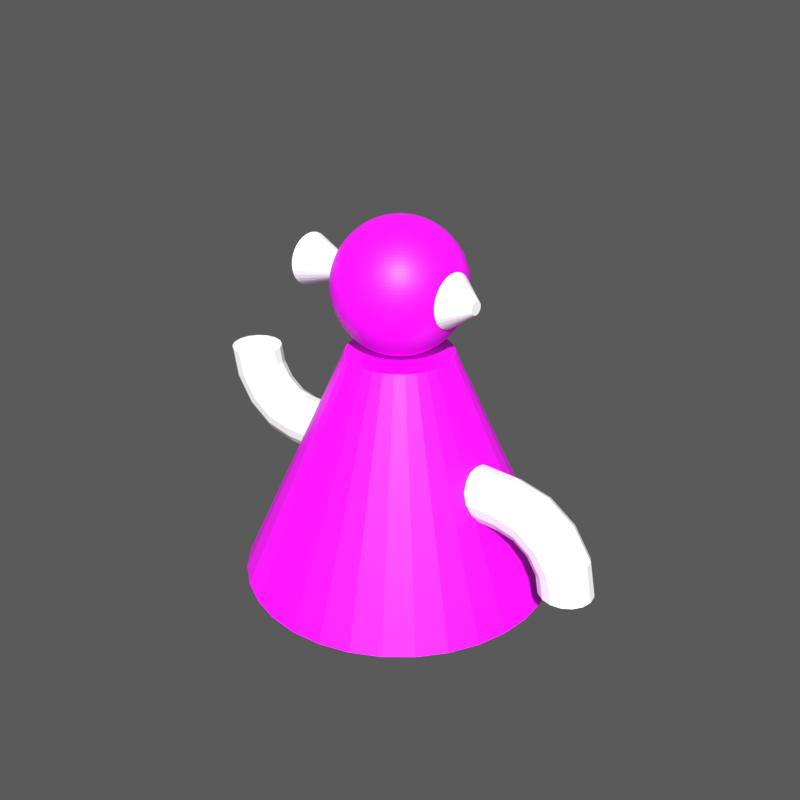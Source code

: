 # Source: makeQuaddle_2.blend  (saved by Blender 3.4.6; exported with 4.5.12 LTS)
import bpy
from mathutils import Matrix  # noqa: F401  (used for matrix-valued properties, if any)

bpy.ops.wm.read_factory_settings(use_empty=True)
scene = bpy.context.scene
scene.name = 'Scene'

# ---- collections
col_collection = bpy.data.collections.new('Collection'); scene.collection.children.link(col_collection)

# ---- images (referenced by path relative to the original .blend; pixels are not part of the script)
import os
ASSET_DIR = os.environ.get("B2B_ASSET_DIR", "")  # directory of the original .blend (textures are referenced by path, not embedded)
HERE = os.path.dirname(os.path.abspath(__file__))  # packed textures are extracted next to this script under _unpacked/

def load_image(name, relpath, width, height, colorspace="sRGB"):
    """Load a texture the original file referenced (path relative to the .blend, or extracted next to this script)."""
    p = next((c for c in (os.path.join(HERE, relpath), os.path.join(ASSET_DIR, relpath)) if relpath and os.path.exists(c)), "")
    if p:
        img = bpy.data.images.load(p, check_existing=True)
        img.name = name
    else:  # same state as the original file: an image datablock whose file is absent (Cycles renders it pink)
        img = bpy.data.images.new(name, width, height)
        img.source = "FILE"
        img.filepath = "//" + (relpath or name)
    img.colorspace_settings.name = colorspace
    return img
img_vertical_white_light_orange_png = load_image('vertical_white_light_orange.png', 'vertical_white_light_orange.png', 1024, 1024, 'Non-Color')
img_f__2__png = load_image('F (2).png', 'F (2).png', 1024, 1024, 'Non-Color')
img_test_bod6_bmc2_bcc12_bpt2_frc2_hea0_hmc0_hcc0_hpt0_elt3_ert_002 = load_image('test_BOD6_BMC2_BCC12_BPT2_FRC2_HEA0_HMC0_HCC0_HPT0_ELT3_ERT.002', 'test_BOD6_BMC2_BCC12_BPT2_FRC2_HEA0_HMC0_HCC0_HPT0_ELT3_ERT2_ELL2_ERL1_AP3_AAL1_AAR2_BEK0_Body_bakedtexture.png', 1024, 1024, 'sRGB')
img_solid_gray_png = load_image('solid_gray.png', 'solid_gray.png', 1024, 1024, 'Non-Color')
img_test_bod6_bmc2_bcc12_bpt2_frc2_hea0_hmc0_hcc0_hpt0_elt3_ert = load_image('test_BOD6_BMC2_BCC12_BPT2_FRC2_HEA0_HMC0_HCC0_HPT0_ELT3_ERT', 'test_BOD6_BMC2_BCC12_BPT2_FRC2_HEA0_HMC0_HCC0_HPT0_ELT3_ERT2_ELL2_ERL1_AP3_AAL1_AAR2_BEK0_Head_bakedtexture.png', 1024, 1024, 'sRGB')

# ---- materials (node trees are filled in below, after node groups)
mat_obj_material = bpy.data.materials.new('Obj_Material')
mat_material = bpy.data.materials.new('Material')

# ---- material node trees
mat_obj_material.use_nodes = True; mat_obj_material.node_tree.nodes.clear()
_N = mat_obj_material.node_tree.nodes; _L = mat_obj_material.node_tree.links
n0 = _N.new('ShaderNodeBsdfPrincipled'); n0.name = 'Principled BSDF'; n0.location = (10, 300)
n0.distribution = 'GGX'
n0.subsurface_method = 'RANDOM_WALK_SKIN'
n0.inputs[3].default_value = 1.45
n0.inputs[27].default_value = (0.0, 0.0, 0.0, 1.0)
n0.inputs[28].default_value = 1.0
n1 = _N.new('ShaderNodeOutputMaterial'); n1.name = 'Material Output'; n1.location = (300, 300)
n2 = _N.new('ShaderNodeMixRGB'); n2.name = 'Mix (Legacy)'; n2.location = (-250, 150)
n3 = _N.new('ShaderNodeTexImage'); n3.name = 'Image Texture'; n3.location = (-600, 300)
n3.image = img_vertical_white_light_orange_png
n4 = _N.new('ShaderNodeTexImage'); n4.name = 'Image Texture.001'; n4.location = (-600, 0)
n4.image = img_f__2__png
n5 = _N.new('ShaderNodeUVMap'); n5.name = 'UV Map'; n5.location = (-800, 300)
n5.uv_map = 'Frac_UVMap'
n6 = _N.new('ShaderNodeUVMap'); n6.name = 'UV Map.001'; n6.location = (-800, 0)
n6.uv_map = 'Frac_UVMap'
n7 = _N.new('ShaderNodeTexImage'); n7.name = 'Image Texture.002'; n7.location = (-300, 500)
n7.image = img_test_bod6_bmc2_bcc12_bpt2_frc2_hea0_hmc0_hcc0_hpt0_elt3_ert_002
n8 = _N.new('ShaderNodeUVMap'); n8.name = 'UV Map.002'; n8.location = (-600, 500)
_L.new(n0.outputs[0], n1.inputs[0])
_L.new(n3.outputs[0], n2.inputs[1])
_L.new(n4.outputs[0], n2.inputs[2])
_L.new(n4.outputs[1], n2.inputs[0])
_L.new(n5.outputs[0], n3.inputs[0])
_L.new(n6.outputs[0], n4.inputs[0])
_L.new(n7.outputs[0], n0.inputs[0])
_L.new(n7.outputs[1], n0.inputs[4])
_L.new(n8.outputs[0], n7.inputs[0])
n1.is_active_output = True
mat_material.use_nodes = True; mat_material.node_tree.nodes.clear()
_N = mat_material.node_tree.nodes; _L = mat_material.node_tree.links
n0 = _N.new('ShaderNodeBsdfPrincipled'); n0.name = 'Principled BSDF'; n0.location = (10, 300)
n0.distribution = 'GGX'
n0.subsurface_method = 'RANDOM_WALK_SKIN'
n0.inputs[3].default_value = 1.45
n0.inputs[27].default_value = (0.0, 0.0, 0.0, 1.0)
n0.inputs[28].default_value = 1.0
n1 = _N.new('ShaderNodeOutputMaterial'); n1.name = 'Material Output'; n1.location = (300, 300)
n2 = _N.new('ShaderNodeUVMap'); n2.name = 'UV Map 1'; n2.location = (0, 0)
n2.uv_map = 'UVMap'
n3 = _N.new('ShaderNodeTexImage'); n3.name = 'Image Texture'; n3.location = (0, 0)
n3.image = img_solid_gray_png
n4 = _N.new('ShaderNodeMapping'); n4.name = 'Mapping'; n4.location = (0, 0)
n5 = _N.new('ShaderNodeTexCoord'); n5.name = 'Texture Coordinate'; n5.location = (0, 0)
n6 = _N.new('ShaderNodeTexImage'); n6.name = 'Image Texture.001'; n6.location = (-300, 500)
n6.image = img_test_bod6_bmc2_bcc12_bpt2_frc2_hea0_hmc0_hcc0_hpt0_elt3_ert
n7 = _N.new('ShaderNodeUVMap'); n7.name = 'UV Map'; n7.location = (-600, 500)
_L.new(n0.outputs[0], n1.inputs[0])
_L.new(n4.outputs[0], n3.inputs[0])
_L.new(n5.outputs[2], n4.inputs[0])
_L.new(n6.outputs[0], n0.inputs[0])
_L.new(n6.outputs[1], n0.inputs[4])
_L.new(n7.outputs[0], n6.inputs[0])
n1.is_active_output = True

# ---- world
world_world = bpy.data.worlds.new('World'); scene.world = world_world
world_world.use_nodes = True; world_world.node_tree.nodes.clear()
_N = world_world.node_tree.nodes; _L = world_world.node_tree.links
n0 = _N.new('ShaderNodeOutputWorld'); n0.name = 'World Output'; n0.location = (300, 300)
n1 = _N.new('ShaderNodeBackground'); n1.name = 'Background'; n1.location = (10, 300)
n1.inputs[0].default_value = (0.05088, 0.05088, 0.05088, 1.0)
_L.new(n1.outputs[0], n0.inputs[0])
n0.is_active_output = True
world_world.color = (0.05088, 0.05088, 0.05088)
world_world.use_sun_shadow = False
world_world.sun_shadow_jitter_overblur = 0.0

# ---- meshes
me_cone = bpy.data.meshes.new('Cone')
me_cone.from_pydata([(0.0, 6.0, -4.5), (0.0, 2.0, 4.5), (1.171, 5.885, -4.5), (0.3902, 1.962, 4.5), (2.296, 5.543, -4.5), (0.7654, 1.848, 4.5), (3.333, 4.989, -4.5), (1.111, 1.663, 4.5), (4.243, 4.243, -4.5), (1.414, 1.414, 4.5), (4.989, 3.333, -4.5), (1.663, 1.111, 4.5), (5.543, 2.296, -4.5), (1.848, 0.7654, 4.5), (5.885, 1.171, -4.5), (1.962, 0.3902, 4.5), (6.0, 0.0, -4.5), (2.0, 0.0, 4.5), (5.885, -1.171, -4.5), (1.962, -0.3902, 4.5), (5.543, -2.296, -4.5), (1.848, -0.7654, 4.5), (4.989, -3.333, -4.5), (1.663, -1.111, 4.5), (4.243, -4.243, -4.5), (1.414, -1.414, 4.5), (3.333, -4.989, -4.5), (1.111, -1.663, 4.5), (2.296, -5.543, -4.5), (0.7654, -1.848, 4.5), (1.171, -5.885, -4.5), (0.3902, -1.962, 4.5), (0.0, -6.0, -4.5), (0.0, -2.0, 4.5), (-1.171, -5.885, -4.5), (-0.3902, -1.962, 4.5), (-2.296, -5.543, -4.5), (-0.7654, -1.848, 4.5), (-3.333, -4.989, -4.5), (-1.111, -1.663, 4.5), (-4.243, -4.243, -4.5), (-1.414, -1.414, 4.5), (-4.989, -3.333, -4.5), (-1.663, -1.111, 4.5), (-5.543, -2.296, -4.5), (-1.848, -0.7654, 4.5), (-5.885, -1.171, -4.5), (-1.962, -0.3902, 4.5), (-6.0, 0.0, -4.5), (-2.0, 0.0, 4.5), (-5.885, 1.171, -4.5), (-1.962, 0.3902, 4.5), (-5.543, 2.296, -4.5), (-1.848, 0.7654, 4.5), (-4.989, 3.333, -4.5), (-1.663, 1.111, 4.5), (-4.243, 4.243, -4.5), (-1.414, 1.414, 4.5), (-3.333, 4.989, -4.5), (-1.111, 1.663, 4.5), (-2.296, 5.543, -4.5), (-0.7654, 1.848, 4.5), (-1.171, 5.885, -4.5), (-0.3902, 1.962, 4.5)], [], [(0, 1, 3, 2), (2, 3, 5, 4), (4, 5, 7, 6), (6, 7, 9, 8), (8, 9, 11, 10), (10, 11, 13, 12), (12, 13, 15, 14), (14, 15, 17, 16), (16, 17, 19, 18), (18, 19, 21, 20), (20, 21, 23, 22), (22, 23, 25, 24), (24, 25, 27, 26), (26, 27, 29, 28), (28, 29, 31, 30), (30, 31, 33, 32), (32, 33, 35, 34), (34, 35, 37, 36), (36, 37, 39, 38), (38, 39, 41, 40), (40, 41, 43, 42), (42, 43, 45, 44), (44, 45, 47, 46), (46, 47, 49, 48), (48, 49, 51, 50), (50, 51, 53, 52), (52, 53, 55, 54), (54, 55, 57, 56), (56, 57, 59, 58), (58, 59, 61, 60), (3, 1, 63, 61, 59, 57, 55, 53, 51, 49, 47, 45, 43, 41, 39, 37, 35, 33, 31, 29, 27, 25, 23, 21, 19, 17, 15, 13, 11, 9, 7, 5), (60, 61, 63, 62), (62, 63, 1, 0), (0, 2, 4, 6, 8, 10, 12, 14, 16, 18, 20, 22, 24, 26, 28, 30, 32, 34, 36, 38, 40, 42, 44, 46, 48, 50, 52, 54, 56, 58, 60, 62)])
_uv = me_cone.uv_layers.new(name='UVMap')
_uv.uv.foreach_set('vector', [1.0, 0.5, 1.0, 1.0, 0.9688, 1.0, 0.9688, 0.5, 0.9688, 0.5, 0.9688, 1.0, 0.9375, 1.0, 0.9375, 0.5, 0.9375, 0.5, 0.9375, 1.0, 0.9062, 1.0, 0.9062, 0.5, 0.9062, 0.5, 0.9062, 1.0, 0.875, 1.0, 0.875, 0.5, 0.875, 0.5, 0.875, 1.0, 0.8438, 1.0, 0.8438, 0.5, 0.8438, 0.5, 0.8438, 1.0, 0.8125, 1.0, 0.8125, 0.5, 0.8125, 0.5, 0.8125, 1.0, 0.7812, 1.0, 0.7812, 0.5, 0.7812, 0.5, 0.7812, 1.0, 0.75, 1.0, 0.75, 0.5, 0.75, 0.5, 0.75, 1.0, 0.7188, 1.0, 0.7188, 0.5, 0.7188, 0.5, 0.7188, 1.0, 0.6875, 1.0, 0.6875, 0.5, 0.6875, 0.5, 0.6875, 1.0, 0.6562, 1.0, 0.6562, 0.5, 0.6562, 0.5, 0.6562, 1.0, 0.625, 1.0, 0.625, 0.5, 0.625, 0.5, 0.625, 1.0, 0.5938, 1.0, 0.5938, 0.5, 0.5938, 0.5, 0.5938, 1.0, 0.5625, 1.0, 0.5625, 0.5, 0.5625, 0.5, 0.5625, 1.0, 0.5312, 1.0, 0.5312, 0.5, 0.5312, 0.5, 0.5312, 1.0, 0.5, 1.0, 0.5, 0.5, 0.5, 0.5, 0.5, 1.0, 0.4688, 1.0, 0.4688, 0.5, 0.4688, 0.5, 0.4688, 1.0, 0.4375, 1.0, 0.4375, 0.5, 0.4375, 0.5, 0.4375, 1.0, 0.4062, 1.0, 0.4062, 0.5, 0.4062, 0.5, 0.4062, 1.0, 0.375, 1.0, 0.375, 0.5, 0.375, 0.5, 0.375, 1.0, 0.3438, 1.0, 0.3438, 0.5, 0.3438, 0.5, 0.3438, 1.0, 0.3125, 1.0, 0.3125, 0.5, 0.3125, 0.5, 0.3125, 1.0, 0.2812, 1.0, 0.2812, 0.5, 0.2812, 0.5, 0.2812, 1.0, 0.25, 1.0, 0.25, 0.5, 0.25, 0.5, 0.25, 1.0, 0.2188, 1.0, 0.2188, 0.5, 0.2188, 0.5, 0.2188, 1.0, 0.1875, 1.0, 0.1875, 0.5, 0.1875, 0.5, 0.1875, 1.0, 0.1562, 1.0, 0.1562, 0.5, 0.1562, 0.5, 0.1562, 1.0, 0.125, 1.0, 0.125, 0.5, 0.125, 0.5, 0.125, 1.0, 0.09375, 1.0, 0.09375, 0.5, 0.09375, 0.5, 0.09375, 1.0, 0.0625, 1.0, 0.0625, 0.5, 0.2968, 0.4854, 0.25, 0.49, 0.2032, 0.4854, 0.1582, 0.4717, 0.1167, 0.4496, 0.08029, 0.4197, 0.05045, 0.3833, 0.02827, 0.3418, 0.01461, 0.2968, 0.01, 0.25, 0.01461, 0.2032, 0.02827, 0.1582, 0.05045, 0.1167, 0.08029, 0.08029, 0.1167, 0.05045, 0.1582, 0.02827, 0.2032, 0.01461, 0.25, 0.01, 0.2968, 0.01461, 0.3418, 0.02827, 0.3833, 0.05045, 0.4197, 0.08029, 0.4496, 0.1167, 0.4717, 0.1582, 0.4854, 0.2032, 0.49, 0.25, 0.4854, 0.2968, 0.4717, 0.3418, 0.4496, 0.3833, 0.4197, 0.4197, 0.3833, 0.4496, 0.3418, 0.4717, 0.0625, 0.5, 0.0625, 1.0, 0.03125, 1.0, 0.03125, 0.5, 0.03125, 0.5, 0.03125, 1.0, 0.0, 1.0, 0.0, 0.5, 0.75, 0.49, 0.7968, 0.4854, 0.8418, 0.4717, 0.8833, 0.4496, 0.9197, 0.4197, 0.9496, 0.3833, 0.9717, 0.3418, 0.9854, 0.2968, 0.99, 0.25, 0.9854, 0.2032, 0.9717, 0.1582, 0.9496, 0.1167, 0.9197, 0.08029, 0.8833, 0.05045, 0.8418, 0.02827, 0.7968, 0.01461, 0.75, 0.01, 0.7032, 0.01461, 0.6582, 0.02827, 0.6167, 0.05045, 0.5803, 0.08029, 0.5504, 0.1167, 0.5283, 0.1582, 0.5146, 0.2032, 0.51, 0.25, 0.5146, 0.2968, 0.5283, 0.3418, 0.5504, 0.3833, 0.5803, 0.4197, 0.6167, 0.4496, 0.6582, 0.4717, 0.7032, 0.4854])
_uv.active_render = True
_uv = me_cone.uv_layers.new(name='Frac_UVMap')
_uv.uv.foreach_set('vector', [1.0, 0.5, 1.0, 1.0, 0.9688, 1.0, 0.9688, 0.5, 0.9688, 0.5, 0.9688, 1.0, 0.9375, 1.0, 0.9375, 0.5, 0.9375, 0.5, 0.9375, 1.0, 0.9062, 1.0, 0.9062, 0.5, 0.9062, 0.5, 0.9062, 1.0, 0.875, 1.0, 0.875, 0.5, 0.875, 0.5, 0.875, 1.0, 0.8438, 1.0, 0.8438, 0.5, 0.8438, 0.5, 0.8438, 1.0, 0.8125, 1.0, 0.8125, 0.5, 0.8125, 0.5, 0.8125, 1.0, 0.7812, 1.0, 0.7812, 0.5, 0.7812, 0.5, 0.7812, 1.0, 0.75, 1.0, 0.75, 0.5, 0.75, 0.5, 0.75, 1.0, 0.7188, 1.0, 0.7188, 0.5, 0.7188, 0.5, 0.7188, 1.0, 0.6875, 1.0, 0.6875, 0.5, 0.6875, 0.5, 0.6875, 1.0, 0.6562, 1.0, 0.6562, 0.5, 0.6562, 0.5, 0.6562, 1.0, 0.625, 1.0, 0.625, 0.5, 0.625, 0.5, 0.625, 1.0, 0.5938, 1.0, 0.5938, 0.5, 0.5938, 0.5, 0.5938, 1.0, 0.5625, 1.0, 0.5625, 0.5, 0.5625, 0.5, 0.5625, 1.0, 0.5312, 1.0, 0.5312, 0.5, 0.5312, 0.5, 0.5312, 1.0, 0.5, 1.0, 0.5, 0.5, 0.5, 0.5, 0.5, 1.0, 0.4688, 1.0, 0.4688, 0.5, 0.4688, 0.5, 0.4688, 1.0, 0.4375, 1.0, 0.4375, 0.5, 0.4375, 0.5, 0.4375, 1.0, 0.4062, 1.0, 0.4062, 0.5, 0.4062, 0.5, 0.4062, 1.0, 0.375, 1.0, 0.375, 0.5, 0.375, 0.5, 0.375, 1.0, 0.3438, 1.0, 0.3438, 0.5, 0.3438, 0.5, 0.3438, 1.0, 0.3125, 1.0, 0.3125, 0.5, 0.3125, 0.5, 0.3125, 1.0, 0.2812, 1.0, 0.2812, 0.5, 0.2812, 0.5, 0.2812, 1.0, 0.25, 1.0, 0.25, 0.5, 0.25, 0.5, 0.25, 1.0, 0.2188, 1.0, 0.2188, 0.5, 0.2188, 0.5, 0.2188, 1.0, 0.1875, 1.0, 0.1875, 0.5, 0.1875, 0.5, 0.1875, 1.0, 0.1562, 1.0, 0.1562, 0.5, 0.1562, 0.5, 0.1562, 1.0, 0.125, 1.0, 0.125, 0.5, 0.125, 0.5, 0.125, 1.0, 0.09375, 1.0, 0.09375, 0.5, 0.09375, 0.5, 0.09375, 1.0, 0.0625, 1.0, 0.0625, 0.5, 0.2968, 0.4854, 0.25, 0.49, 0.2032, 0.4854, 0.1582, 0.4717, 0.1167, 0.4496, 0.08029, 0.4197, 0.05045, 0.3833, 0.02827, 0.3418, 0.01461, 0.2968, 0.01, 0.25, 0.01461, 0.2032, 0.02827, 0.1582, 0.05045, 0.1167, 0.08029, 0.08029, 0.1167, 0.05045, 0.1582, 0.02827, 0.2032, 0.01461, 0.25, 0.01, 0.2968, 0.01461, 0.3418, 0.02827, 0.3833, 0.05045, 0.4197, 0.08029, 0.4496, 0.1167, 0.4717, 0.1582, 0.4854, 0.2032, 0.49, 0.25, 0.4854, 0.2968, 0.4717, 0.3418, 0.4496, 0.3833, 0.4197, 0.4197, 0.3833, 0.4496, 0.3418, 0.4717, 0.0625, 0.5, 0.0625, 1.0, 0.03125, 1.0, 0.03125, 0.5, 0.03125, 0.5, 0.03125, 1.0, 0.0, 1.0, 0.0, 0.5, 0.75, 0.49, 0.7968, 0.4854, 0.8418, 0.4717, 0.8833, 0.4496, 0.9197, 0.4197, 0.9496, 0.3833, 0.9717, 0.3418, 0.9854, 0.2968, 0.99, 0.25, 0.9854, 0.2032, 0.9717, 0.1582, 0.9496, 0.1167, 0.9197, 0.08029, 0.8833, 0.05045, 0.8418, 0.02827, 0.7968, 0.01461, 0.75, 0.01, 0.7032, 0.01461, 0.6582, 0.02827, 0.6167, 0.05045, 0.5803, 0.08029, 0.5504, 0.1167, 0.5283, 0.1582, 0.5146, 0.2032, 0.51, 0.25, 0.5146, 0.2968, 0.5283, 0.3418, 0.5504, 0.3833, 0.5803, 0.4197, 0.6167, 0.4496, 0.6582, 0.4717, 0.7032, 0.4854])
me_cone.materials.append(mat_obj_material)
me_cone.update()
me_sphere = bpy.data.meshes.new('Sphere')
me_sphere.from_pydata([(0.0, 1.389, 2.079), (0.0, 1.768, 1.768), (0.0, 2.31, 0.9567), (0.0, 2.452, 0.4877), (0.0, 2.452, -0.4877), (0.0, 1.768, -1.768), (0.0, 1.389, -2.079), (0.09515, 0.4784, 2.452), (0.1866, 0.9383, 2.31), (0.271, 1.362, 2.079), (0.3449, 1.734, 1.768), (0.4055, 2.039, 1.389), (0.4506, 2.265, 0.9567), (0.4784, 2.405, 0.4877), (0.4877, 2.452, 0.0), (0.4784, 2.405, -0.4877), (0.4506, 2.265, -0.9567), (0.4055, 2.039, -1.389), (0.3449, 1.734, -1.768), (0.271, 1.362, -2.079), (0.1866, 0.9383, -2.31), (0.09515, 0.4784, -2.452), (0.1866, 0.4506, 2.452), (0.3661, 0.8839, 2.31), (0.5315, 1.283, 2.079), (0.6765, 1.633, 1.768), (0.7955, 1.92, 1.389), (0.8839, 2.134, 0.9567), (0.9383, 2.265, 0.4877), (0.9567, 2.31, 0.0), (0.9383, 2.265, -0.4877), (0.8839, 2.134, -0.9567), (0.7955, 1.92, -1.389), (0.6765, 1.633, -1.768), (0.5315, 1.283, -2.079), (0.3661, 0.8839, -2.31), (0.1866, 0.4506, -2.452), (0.271, 0.4055, 2.452), (0.5315, 0.7955, 2.31), (0.7716, 1.155, 2.079), (0.9821, 1.47, 1.768), (1.155, 1.728, 1.389), (1.283, 1.92, 0.9567), (1.362, 2.039, 0.4877), (1.389, 2.079, 0.0), (1.362, 2.039, -0.4877), (1.283, 1.92, -0.9567), (1.155, 1.728, -1.389), (0.9821, 1.47, -1.768), (0.7716, 1.155, -2.079), (0.5315, 0.7955, -2.31), (0.271, 0.4055, -2.452), (0.3449, 0.3449, 2.452), (0.6765, 0.6765, 2.31), (0.9821, 0.9821, 2.079), (1.25, 1.25, 1.768), (1.47, 1.47, 1.389), (1.633, 1.633, 0.9567), (1.734, 1.734, 0.4877), (1.768, 1.768, 0.0), (1.734, 1.734, -0.4877), (1.633, 1.633, -0.9567), (1.47, 1.47, -1.389), (1.25, 1.25, -1.768), (0.9821, 0.9821, -2.079), (0.6765, 0.6765, -2.31), (0.3449, 0.3449, -2.452), (0.4055, 0.271, 2.452), (0.7955, 0.5315, 2.31), (1.155, 0.7716, 2.079), (1.47, 0.9821, 1.768), (1.728, 1.155, 1.389), (1.92, 1.283, 0.9567), (2.039, 1.362, 0.4877), (2.079, 1.389, 0.0), (2.039, 1.362, -0.4877), (1.92, 1.283, -0.9567), (1.728, 1.155, -1.389), (1.47, 0.9821, -1.768), (1.155, 0.7716, -2.079), (0.7955, 0.5315, -2.31), (0.4055, 0.271, -2.452), (0.0, 0.0, 2.5), (0.4506, 0.1866, 2.452), (0.8839, 0.3661, 2.31), (1.283, 0.5315, 2.079), (1.633, 0.6765, 1.768), (1.92, 0.7955, 1.389), (2.134, 0.8839, 0.9567), (2.265, 0.9383, 0.4877), (2.31, 0.9567, 0.0), (2.265, 0.9383, -0.4877), (2.134, 0.8839, -0.9567), (1.92, 0.7955, -1.389), (1.633, 0.6765, -1.768), (1.283, 0.5315, -2.079), (0.8839, 0.3661, -2.31), (0.4506, 0.1866, -2.452), (0.4784, 0.09515, 2.452), (0.9383, 0.1866, 2.31), (1.362, 0.271, 2.079), (1.734, 0.3449, 1.768), (2.039, 0.4055, 1.389), (2.265, 0.4506, 0.9567), (2.405, 0.4784, 0.4877), (2.452, 0.4877, 0.0), (2.405, 0.4784, -0.4877), (2.265, 0.4506, -0.9567), (2.039, 0.4055, -1.389), (1.734, 0.3449, -1.768), (1.362, 0.271, -2.079), (0.9383, 0.1866, -2.31), (0.4784, 0.09515, -2.452), (0.0, 0.0, -2.5), (0.4877, -3.725e-08, 2.452), (0.9567, -7.451e-08, 2.31), (1.389, -8.941e-08, 2.079), (1.768, -1.192e-07, 1.768), (2.079, -1.192e-07, 1.389), (2.31, -1.788e-07, 0.9567), (2.452, -1.192e-07, 0.4877), (2.5, 2.98e-08, 0.0), (2.452, -1.192e-07, -0.4877), (2.31, -1.788e-07, -0.9567), (2.079, -1.192e-07, -1.389), (1.768, -1.192e-07, -1.768), (1.389, -8.941e-08, -2.079), (0.9567, -7.451e-08, -2.31), (0.4877, -3.725e-08, -2.452), (0.4784, -0.09515, 2.452), (0.9383, -0.1866, 2.31), (1.362, -0.271, 2.079), (1.734, -0.3449, 1.768), (2.039, -0.4055, 1.389), (2.265, -0.4506, 0.9567), (2.405, -0.4784, 0.4877), (2.452, -0.4877, 0.0), (2.405, -0.4784, -0.4877), (2.265, -0.4506, -0.9567), (2.039, -0.4055, -1.389), (1.734, -0.3449, -1.768), (1.362, -0.271, -2.079), (0.9383, -0.1866, -2.31), (0.4784, -0.09515, -2.452), (0.4506, -0.1866, 2.452), (0.8839, -0.3661, 2.31), (1.283, -0.5315, 2.079), (1.633, -0.6765, 1.768), (1.92, -0.7955, 1.389), (2.134, -0.8839, 0.9567), (2.265, -0.9383, 0.4877), (2.31, -0.9567, 0.0), (2.265, -0.9383, -0.4877), (2.134, -0.8839, -0.9567), (1.92, -0.7955, -1.389), (1.633, -0.6765, -1.768), (1.283, -0.5315, -2.079), (0.8839, -0.3661, -2.31), (0.4506, -0.1866, -2.452), (0.4055, -0.271, 2.452), (0.7955, -0.5315, 2.31), (1.155, -0.7716, 2.079), (1.47, -0.9821, 1.768), (1.728, -1.155, 1.389), (1.92, -1.283, 0.9567), (2.039, -1.362, 0.4877), (2.079, -1.389, 0.0), (2.039, -1.362, -0.4877), (1.92, -1.283, -0.9567), (1.728, -1.155, -1.389), (1.47, -0.9821, -1.768), (1.155, -0.7716, -2.079), (0.7955, -0.5315, -2.31), (0.4055, -0.271, -2.452), (0.3449, -0.3449, 2.452), (0.6765, -0.6765, 2.31), (0.9821, -0.9821, 2.079), (1.25, -1.25, 1.768), (1.47, -1.47, 1.389), (1.633, -1.633, 0.9567), (1.734, -1.734, 0.4877), (1.768, -1.768, 0.0), (1.734, -1.734, -0.4877), (1.633, -1.633, -0.9567), (1.47, -1.47, -1.389), (1.25, -1.25, -1.768), (0.9821, -0.9821, -2.079), (0.6765, -0.6765, -2.31), (0.3449, -0.3449, -2.452), (0.271, -0.4055, 2.452), (0.5315, -0.7955, 2.31), (0.7716, -1.155, 2.079), (0.9821, -1.47, 1.768), (1.155, -1.728, 1.389), (1.283, -1.92, 0.9567), (1.362, -2.039, 0.4877), (1.389, -2.079, 0.0), (1.362, -2.039, -0.4877), (1.283, -1.92, -0.9567), (1.155, -1.728, -1.389), (0.9821, -1.47, -1.768), (0.7716, -1.155, -2.079), (0.5315, -0.7955, -2.31), (0.271, -0.4055, -2.452), (0.1866, -0.4506, 2.452), (0.3661, -0.8839, 2.31), (0.5315, -1.283, 2.079), (0.6765, -1.633, 1.768), (0.7955, -1.92, 1.389), (0.8839, -2.134, 0.9567), (0.9383, -2.265, 0.4877), (0.9567, -2.31, 0.0), (0.9383, -2.265, -0.4877), (0.8839, -2.134, -0.9567), (0.7955, -1.92, -1.389), (0.6765, -1.633, -1.768), (0.5315, -1.283, -2.079), (0.3661, -0.8839, -2.31), (0.1866, -0.4506, -2.452), (0.09515, -0.4784, 2.452), (0.1866, -0.9383, 2.31), (0.271, -1.362, 2.079), (0.3449, -1.734, 1.768), (0.4055, -2.039, 1.389), (0.4506, -2.265, 0.9567), (0.4784, -2.405, 0.4877), (0.4877, -2.452, 0.0), (0.4784, -2.405, -0.4877), (0.4506, -2.265, -0.9567), (0.4055, -2.039, -1.389), (0.3449, -1.734, -1.768), (0.271, -1.362, -2.079), (0.1866, -0.9383, -2.31), (0.09515, -0.4784, -2.452), (-5.215e-08, -0.4877, 2.452), (-1.49e-07, -0.9567, 2.31), (-2.086e-07, -1.389, 2.079), (-3.576e-07, -1.768, 1.768), (-8.941e-08, -2.079, 1.389), (-2.086e-07, -2.31, 0.9567), (-2.682e-07, -2.452, 0.4877), (-2.98e-08, -2.5, 0.0), (-2.682e-07, -2.452, -0.4877), (-2.086e-07, -2.31, -0.9567), (-8.941e-08, -2.079, -1.389), (-3.576e-07, -1.768, -1.768), (-2.086e-07, -1.389, -2.079), (-1.49e-07, -0.9567, -2.31), (-5.215e-08, -0.4877, -2.452), (-0.09515, -0.4784, 2.452), (-0.1866, -0.9383, 2.31), (-0.271, -1.362, 2.079), (-0.3449, -1.734, 1.768), (-0.4055, -2.039, 1.389), (-0.4506, -2.265, 0.9567), (-0.4784, -2.405, 0.4877), (-0.4877, -2.452, 0.0), (-0.4784, -2.405, -0.4877), (-0.4506, -2.265, -0.9567), (-0.4055, -2.039, -1.389), (-0.3449, -1.734, -1.768), (-0.271, -1.362, -2.079), (-0.1866, -0.9383, -2.31), (-0.09515, -0.4784, -2.452), (-0.1866, -0.4506, 2.452), (-0.3661, -0.8839, 2.31), (-0.5315, -1.283, 2.079), (-0.6765, -1.633, 1.768), (-0.7955, -1.92, 1.389), (-0.8839, -2.134, 0.9567), (-0.9383, -2.265, 0.4877), (-0.9567, -2.31, 0.0), (-0.9383, -2.265, -0.4877), (-0.8839, -2.134, -0.9567), (-0.7955, -1.92, -1.389), (-0.6765, -1.633, -1.768), (-0.5315, -1.283, -2.079), (-0.3661, -0.8839, -2.31), (-0.1866, -0.4506, -2.452), (-0.271, -0.4055, 2.452), (-0.5315, -0.7955, 2.31), (-0.7716, -1.155, 2.079), (-0.9821, -1.47, 1.768), (-1.155, -1.728, 1.389), (-1.283, -1.92, 0.9567), (-1.362, -2.039, 0.4877), (-1.389, -2.079, 0.0), (-1.362, -2.039, -0.4877), (-1.283, -1.92, -0.9567), (-1.155, -1.728, -1.389), (-0.9821, -1.47, -1.768), (-0.7716, -1.155, -2.079), (-0.5315, -0.7955, -2.31), (-0.271, -0.4055, -2.452), (-0.3449, -0.3449, 2.452), (-0.6765, -0.6765, 2.31), (-0.9821, -0.9821, 2.079), (-1.25, -1.25, 1.768), (-1.47, -1.47, 1.389), (-1.633, -1.633, 0.9567), (-1.734, -1.734, 0.4877), (-1.768, -1.768, 0.0), (-1.734, -1.734, -0.4877), (-1.633, -1.633, -0.9567), (-1.47, -1.47, -1.389), (-1.25, -1.25, -1.768), (-0.9821, -0.9821, -2.079), (-0.6765, -0.6765, -2.31), (-0.3449, -0.3449, -2.452), (-0.4055, -0.271, 2.452), (-0.7955, -0.5315, 2.31), (-1.155, -0.7716, 2.079), (-1.47, -0.9821, 1.768), (-1.728, -1.155, 1.389), (-1.92, -1.283, 0.9567), (-2.039, -1.362, 0.4877), (-2.079, -1.389, 0.0), (-2.039, -1.362, -0.4877), (-1.92, -1.283, -0.9567), (-1.728, -1.155, -1.389), (-1.47, -0.9821, -1.768), (-1.155, -0.7716, -2.079), (-0.7955, -0.5315, -2.31), (-0.4055, -0.271, -2.452), (-0.4506, -0.1866, 2.452), (-0.8839, -0.3661, 2.31), (-1.283, -0.5315, 2.079), (-1.633, -0.6765, 1.768), (-1.92, -0.7955, 1.389), (-2.134, -0.8839, 0.9567), (-2.265, -0.9383, 0.4877), (-2.31, -0.9567, 0.0), (-2.265, -0.9383, -0.4877), (-2.134, -0.8839, -0.9567), (-1.92, -0.7955, -1.389), (-1.633, -0.6765, -1.768), (-1.283, -0.5315, -2.079), (-0.8839, -0.3661, -2.31), (-0.4506, -0.1866, -2.452), (-0.4784, -0.09515, 2.452), (-0.9383, -0.1866, 2.31), (-1.362, -0.271, 2.079), (-1.734, -0.3449, 1.768), (-2.039, -0.4055, 1.389), (-2.265, -0.4506, 0.9567), (-2.405, -0.4784, 0.4877), (-2.452, -0.4877, 0.0), (-2.405, -0.4784, -0.4877), (-2.265, -0.4506, -0.9567), (-2.039, -0.4055, -1.389), (-1.734, -0.3449, -1.768), (-1.362, -0.271, -2.079), (-0.9383, -0.1866, -2.31), (-0.4784, -0.09515, -2.452), (-0.4877, 8.196e-08, 2.452), (-0.9567, 1.788e-07, 2.31), (-1.389, 3.278e-07, 2.079), (-1.768, 4.47e-07, 1.768), (-2.079, 2.384e-07, 1.389), (-2.31, 3.874e-07, 0.9567), (-2.452, 5.662e-07, 0.4877), (-2.5, 2.98e-08, 0.0), (-2.452, 5.662e-07, -0.4877), (-2.31, 3.874e-07, -0.9567), (-2.079, 2.384e-07, -1.389), (-1.768, 4.47e-07, -1.768), (-1.389, 3.278e-07, -2.079), (-0.9567, 1.788e-07, -2.31), (-0.4877, 8.196e-08, -2.452), (-0.4784, 0.09515, 2.452), (-0.9383, 0.1866, 2.31), (-1.362, 0.271, 2.079), (-1.734, 0.3449, 1.768), (-2.039, 0.4055, 1.389), (-2.265, 0.4506, 0.9567), (-2.405, 0.4784, 0.4877), (-2.452, 0.4877, 0.0), (-2.405, 0.4784, -0.4877), (-2.265, 0.4506, -0.9567), (-2.039, 0.4055, -1.389), (-1.734, 0.3449, -1.768), (-1.362, 0.271, -2.079), (-0.9383, 0.1866, -2.31), (-0.4784, 0.09515, -2.452), (-0.4506, 0.1866, 2.452), (-0.8839, 0.3661, 2.31), (-1.283, 0.5315, 2.079), (-1.633, 0.6765, 1.768), (-1.92, 0.7955, 1.389), (-2.134, 0.8839, 0.9567), (-2.265, 0.9383, 0.4877), (-2.31, 0.9567, 0.0), (-2.265, 0.9383, -0.4877), (-2.134, 0.8839, -0.9567), (-1.92, 0.7955, -1.389), (-1.633, 0.6765, -1.768), (-1.283, 0.5315, -2.079), (-0.8839, 0.3661, -2.31), (-0.4506, 0.1866, -2.452), (-0.4055, 0.271, 2.452), (-0.7955, 0.5315, 2.31), (-1.155, 0.7716, 2.079), (-1.47, 0.9821, 1.768), (-1.728, 1.155, 1.389), (-1.92, 1.283, 0.9567), (-2.039, 1.362, 0.4877), (-2.079, 1.389, 0.0), (-2.039, 1.362, -0.4877), (-1.92, 1.283, -0.9567), (-1.728, 1.155, -1.389), (-1.47, 0.9821, -1.768), (-1.155, 0.7716, -2.079), (-0.7955, 0.5315, -2.31), (-0.4055, 0.271, -2.452), (-0.3449, 0.3449, 2.452), (-0.6765, 0.6765, 2.31), (-0.9821, 0.9821, 2.079), (-1.25, 1.25, 1.768), (-1.47, 1.47, 1.389), (-1.633, 1.633, 0.9567), (-1.734, 1.734, 0.4877), (-1.768, 1.768, 0.0), (-1.734, 1.734, -0.4877), (-1.633, 1.633, -0.9567), (-1.47, 1.47, -1.389), (-1.25, 1.25, -1.768), (-0.9821, 0.9821, -2.079), (-0.6765, 0.6765, -2.31), (-0.3449, 0.3449, -2.452), (-0.271, 0.4055, 2.452), (-0.5315, 0.7955, 2.31), (-0.7716, 1.155, 2.079), (-0.9821, 1.47, 1.768), (-1.155, 1.728, 1.389), (-1.283, 1.92, 0.9567), (-1.362, 2.039, 0.4877), (-1.389, 2.079, 0.0), (-1.362, 2.039, -0.4877), (-1.283, 1.92, -0.9567), (-1.155, 1.728, -1.389), (-0.9821, 1.47, -1.768), (-0.7716, 1.155, -2.079), (-0.5315, 0.7955, -2.31), (-0.271, 0.4055, -2.452), (-0.1866, 0.4506, 2.452), (-0.3661, 0.8839, 2.31), (-0.5315, 1.283, 2.079), (-0.6765, 1.633, 1.768), (-0.7955, 1.92, 1.389), (-0.8839, 2.134, 0.9567), (-0.9383, 2.265, 0.4877), (-0.9567, 2.31, 0.0), (-0.9383, 2.265, -0.4877), (-0.8839, 2.134, -0.9567), (-0.7955, 1.92, -1.389), (-0.6765, 1.633, -1.768), (-0.5315, 1.283, -2.079), (-0.3661, 0.8839, -2.31), (-0.1866, 0.4506, -2.452), (-0.09515, 0.4784, 2.452), (-0.1866, 0.9383, 2.31), (-0.271, 1.362, 2.079), (-0.3449, 1.734, 1.768), (-0.4055, 2.039, 1.389), (-0.4506, 2.265, 0.9567), (-0.4784, 2.405, 0.4877), (-0.4877, 2.452, 0.0), (-0.4784, 2.405, -0.4877), (-0.4506, 2.265, -0.9567), (-0.4055, 2.039, -1.389), (-0.3449, 1.734, -1.768), (-0.271, 1.362, -2.079), (-0.1866, 0.9383, -2.31), (-0.09515, 0.4784, -2.452), (1.118e-07, 0.4877, 2.452), (2.682e-07, 0.9567, 2.31), (4.172e-07, 2.079, 1.389), (1.49e-07, 2.5, 0.0), (4.47e-07, 2.31, -0.9567), (4.172e-07, 2.079, -1.389), (2.682e-07, 0.9567, -2.31), (1.118e-07, 0.4877, -2.452)], [], [(478, 4, 15, 16), (0, 475, 8, 9), (479, 478, 16, 17), (1, 0, 9, 10), (5, 479, 17, 18), (476, 1, 10, 11), (6, 5, 18, 19), (2, 476, 11, 12), (480, 6, 19, 20), (3, 2, 12, 13), (481, 480, 20, 21), (477, 3, 13, 14), (474, 82, 7), (113, 481, 21), (4, 477, 14, 15), (475, 474, 7, 8), (7, 82, 22), (113, 21, 36), (15, 14, 29, 30), (8, 7, 22, 23), (16, 15, 30, 31), (9, 8, 23, 24), (17, 16, 31, 32), (10, 9, 24, 25), (18, 17, 32, 33), (11, 10, 25, 26), (19, 18, 33, 34), (12, 11, 26, 27), (20, 19, 34, 35), (13, 12, 27, 28), (21, 20, 35, 36), (14, 13, 28, 29), (26, 25, 40, 41), (34, 33, 48, 49), (27, 26, 41, 42), (35, 34, 49, 50), (28, 27, 42, 43), (36, 35, 50, 51), (29, 28, 43, 44), (22, 82, 37), (113, 36, 51), (30, 29, 44, 45), (23, 22, 37, 38), (31, 30, 45, 46), (24, 23, 38, 39), (32, 31, 46, 47), (25, 24, 39, 40), (33, 32, 47, 48), (45, 44, 59, 60), (38, 37, 52, 53), (46, 45, 60, 61), (39, 38, 53, 54), (47, 46, 61, 62), (40, 39, 54, 55), (48, 47, 62, 63), (41, 40, 55, 56), (49, 48, 63, 64), (42, 41, 56, 57), (50, 49, 64, 65), (43, 42, 57, 58), (51, 50, 65, 66), (44, 43, 58, 59), (37, 82, 52), (113, 51, 66), (64, 63, 78, 79), (57, 56, 71, 72), (65, 64, 79, 80), (58, 57, 72, 73), (66, 65, 80, 81), (59, 58, 73, 74), (52, 82, 67), (113, 66, 81), (60, 59, 74, 75), (53, 52, 67, 68), (61, 60, 75, 76), (54, 53, 68, 69), (62, 61, 76, 77), (55, 54, 69, 70), (63, 62, 77, 78), (56, 55, 70, 71), (76, 75, 91, 92), (69, 68, 84, 85), (77, 76, 92, 93), (70, 69, 85, 86), (78, 77, 93, 94), (71, 70, 86, 87), (79, 78, 94, 95), (72, 71, 87, 88), (80, 79, 95, 96), (73, 72, 88, 89), (81, 80, 96, 97), (74, 73, 89, 90), (67, 82, 83), (113, 81, 97), (75, 74, 90, 91), (68, 67, 83, 84), (96, 95, 110, 111), (89, 88, 103, 104), (97, 96, 111, 112), (90, 89, 104, 105), (83, 82, 98), (113, 97, 112), (91, 90, 105, 106), (84, 83, 98, 99), (92, 91, 106, 107), (85, 84, 99, 100), (93, 92, 107, 108), (86, 85, 100, 101), (94, 93, 108, 109), (87, 86, 101, 102), (95, 94, 109, 110), (88, 87, 102, 103), (100, 99, 115, 116), (108, 107, 123, 124), (101, 100, 116, 117), (109, 108, 124, 125), (102, 101, 117, 118), (110, 109, 125, 126), (103, 102, 118, 119), (111, 110, 126, 127), (104, 103, 119, 120), (112, 111, 127, 128), (105, 104, 120, 121), (98, 82, 114), (113, 112, 128), (106, 105, 121, 122), (99, 98, 114, 115), (107, 106, 122, 123), (120, 119, 134, 135), (128, 127, 142, 143), (121, 120, 135, 136), (114, 82, 129), (113, 128, 143), (122, 121, 136, 137), (115, 114, 129, 130), (123, 122, 137, 138), (116, 115, 130, 131), (124, 123, 138, 139), (117, 116, 131, 132), (125, 124, 139, 140), (118, 117, 132, 133), (126, 125, 140, 141), (119, 118, 133, 134), (127, 126, 141, 142), (139, 138, 153, 154), (132, 131, 146, 147), (140, 139, 154, 155), (133, 132, 147, 148), (141, 140, 155, 156), (134, 133, 148, 149), (142, 141, 156, 157), (135, 134, 149, 150), (143, 142, 157, 158), (136, 135, 150, 151), (129, 82, 144), (113, 143, 158), (137, 136, 151, 152), (130, 129, 144, 145), (138, 137, 152, 153), (131, 130, 145, 146), (158, 157, 172, 173), (151, 150, 165, 166), (144, 82, 159), (113, 158, 173), (152, 151, 166, 167), (145, 144, 159, 160), (153, 152, 167, 168), (146, 145, 160, 161), (154, 153, 168, 169), (147, 146, 161, 162), (155, 154, 169, 170), (148, 147, 162, 163), (156, 155, 170, 171), (149, 148, 163, 164), (157, 156, 171, 172), (150, 149, 164, 165), (162, 161, 176, 177), (170, 169, 184, 185), (163, 162, 177, 178), (171, 170, 185, 186), (164, 163, 178, 179), (172, 171, 186, 187), (165, 164, 179, 180), (173, 172, 187, 188), (166, 165, 180, 181), (159, 82, 174), (113, 173, 188), (167, 166, 181, 182), (160, 159, 174, 175), (168, 167, 182, 183), (161, 160, 175, 176), (169, 168, 183, 184), (181, 180, 195, 196), (174, 82, 189), (113, 188, 203), (182, 181, 196, 197), (175, 174, 189, 190), (183, 182, 197, 198), (176, 175, 190, 191), (184, 183, 198, 199), (177, 176, 191, 192), (185, 184, 199, 200), (178, 177, 192, 193), (186, 185, 200, 201), (179, 178, 193, 194), (187, 186, 201, 202), (180, 179, 194, 195), (188, 187, 202, 203), (200, 199, 214, 215), (193, 192, 207, 208), (201, 200, 215, 216), (194, 193, 208, 209), (202, 201, 216, 217), (195, 194, 209, 210), (203, 202, 217, 218), (196, 195, 210, 211), (189, 82, 204), (113, 203, 218), (197, 196, 211, 212), (190, 189, 204, 205), (198, 197, 212, 213), (191, 190, 205, 206), (199, 198, 213, 214), (192, 191, 206, 207), (113, 218, 233), (212, 211, 226, 227), (205, 204, 219, 220), (213, 212, 227, 228), (206, 205, 220, 221), (214, 213, 228, 229), (207, 206, 221, 222), (215, 214, 229, 230), (208, 207, 222, 223), (216, 215, 230, 231), (209, 208, 223, 224), (217, 216, 231, 232), (210, 209, 224, 225), (218, 217, 232, 233), (211, 210, 225, 226), (204, 82, 219), (231, 230, 245, 246), (224, 223, 238, 239), (232, 231, 246, 247), (225, 224, 239, 240), (233, 232, 247, 248), (226, 225, 240, 241), (219, 82, 234), (113, 233, 248), (227, 226, 241, 242), (220, 219, 234, 235), (228, 227, 242, 243), (221, 220, 235, 236), (229, 228, 243, 244), (222, 221, 236, 237), (230, 229, 244, 245), (223, 222, 237, 238), (235, 234, 249, 250), (243, 242, 257, 258), (236, 235, 250, 251), (244, 243, 258, 259), (237, 236, 251, 252), (245, 244, 259, 260), (238, 237, 252, 253), (246, 245, 260, 261), (239, 238, 253, 254), (247, 246, 261, 262), (240, 239, 254, 255), (248, 247, 262, 263), (241, 240, 255, 256), (234, 82, 249), (113, 248, 263), (242, 241, 256, 257), (254, 253, 268, 269), (262, 261, 276, 277), (255, 254, 269, 270), (263, 262, 277, 278), (256, 255, 270, 271), (249, 82, 264), (113, 263, 278), (257, 256, 271, 272), (250, 249, 264, 265), (258, 257, 272, 273), (251, 250, 265, 266), (259, 258, 273, 274), (252, 251, 266, 267), (260, 259, 274, 275), (253, 252, 267, 268), (261, 260, 275, 276), (273, 272, 287, 288), (266, 265, 280, 281), (274, 273, 288, 289), (267, 266, 281, 282), (275, 274, 289, 290), (268, 267, 282, 283), (276, 275, 290, 291), (269, 268, 283, 284), (277, 276, 291, 292), (270, 269, 284, 285), (278, 277, 292, 293), (271, 270, 285, 286), (264, 82, 279), (113, 278, 293), (272, 271, 286, 287), (265, 264, 279, 280), (292, 291, 306, 307), (285, 284, 299, 300), (293, 292, 307, 308), (286, 285, 300, 301), (279, 82, 294), (113, 293, 308), (287, 286, 301, 302), (280, 279, 294, 295), (288, 287, 302, 303), (281, 280, 295, 296), (289, 288, 303, 304), (282, 281, 296, 297), (290, 289, 304, 305), (283, 282, 297, 298), (291, 290, 305, 306), (284, 283, 298, 299), (296, 295, 310, 311), (304, 303, 318, 319), (297, 296, 311, 312), (305, 304, 319, 320), (298, 297, 312, 313), (306, 305, 320, 321), (299, 298, 313, 314), (307, 306, 321, 322), (300, 299, 314, 315), (308, 307, 322, 323), (301, 300, 315, 316), (294, 82, 309), (113, 308, 323), (302, 301, 316, 317), (295, 294, 309, 310), (303, 302, 317, 318), (315, 314, 329, 330), (323, 322, 337, 338), (316, 315, 330, 331), (309, 82, 324), (113, 323, 338), (317, 316, 331, 332), (310, 309, 324, 325), (318, 317, 332, 333), (311, 310, 325, 326), (319, 318, 333, 334), (312, 311, 326, 327), (320, 319, 334, 335), (313, 312, 327, 328), (321, 320, 335, 336), (314, 313, 328, 329), (322, 321, 336, 337), (334, 333, 348, 349), (327, 326, 341, 342), (335, 334, 349, 350), (328, 327, 342, 343), (336, 335, 350, 351), (329, 328, 343, 344), (337, 336, 351, 352), (330, 329, 344, 345), (338, 337, 352, 353), (331, 330, 345, 346), (324, 82, 339), (113, 338, 353), (332, 331, 346, 347), (325, 324, 339, 340), (333, 332, 347, 348), (326, 325, 340, 341), (353, 352, 367, 368), (346, 345, 360, 361), (339, 82, 354), (113, 353, 368), (347, 346, 361, 362), (340, 339, 354, 355), (348, 347, 362, 363), (341, 340, 355, 356), (349, 348, 363, 364), (342, 341, 356, 357), (350, 349, 364, 365), (343, 342, 357, 358), (351, 350, 365, 366), (344, 343, 358, 359), (352, 351, 366, 367), (345, 344, 359, 360), (365, 364, 379, 380), (358, 357, 372, 373), (366, 365, 380, 381), (359, 358, 373, 374), (367, 366, 381, 382), (360, 359, 374, 375), (368, 367, 382, 383), (361, 360, 375, 376), (354, 82, 369), (113, 368, 383), (362, 361, 376, 377), (355, 354, 369, 370), (363, 362, 377, 378), (356, 355, 370, 371), (364, 363, 378, 379), (357, 356, 371, 372), (369, 82, 384), (113, 383, 398), (377, 376, 391, 392), (370, 369, 384, 385), (378, 377, 392, 393), (371, 370, 385, 386), (379, 378, 393, 394), (372, 371, 386, 387), (380, 379, 394, 395), (373, 372, 387, 388), (381, 380, 395, 396), (374, 373, 388, 389), (382, 381, 396, 397), (375, 374, 389, 390), (383, 382, 397, 398), (376, 375, 390, 391), (388, 387, 402, 403), (396, 395, 410, 411), (389, 388, 403, 404), (397, 396, 411, 412), (390, 389, 404, 405), (398, 397, 412, 413), (391, 390, 405, 406), (384, 82, 399), (113, 398, 413), (392, 391, 406, 407), (385, 384, 399, 400), (393, 392, 407, 408), (386, 385, 400, 401), (394, 393, 408, 409), (387, 386, 401, 402), (395, 394, 409, 410), (407, 406, 421, 422), (400, 399, 414, 415), (408, 407, 422, 423), (401, 400, 415, 416), (409, 408, 423, 424), (402, 401, 416, 417), (410, 409, 424, 425), (403, 402, 417, 418), (411, 410, 425, 426), (404, 403, 418, 419), (412, 411, 426, 427), (405, 404, 419, 420), (413, 412, 427, 428), (406, 405, 420, 421), (399, 82, 414), (113, 413, 428), (426, 425, 440, 441), (419, 418, 433, 434), (427, 426, 441, 442), (420, 419, 434, 435), (428, 427, 442, 443), (421, 420, 435, 436), (414, 82, 429), (113, 428, 443), (422, 421, 436, 437), (415, 414, 429, 430), (423, 422, 437, 438), (416, 415, 430, 431), (424, 423, 438, 439), (417, 416, 431, 432), (425, 424, 439, 440), (418, 417, 432, 433), (430, 429, 444, 445), (438, 437, 452, 453), (431, 430, 445, 446), (439, 438, 453, 454), (432, 431, 446, 447), (440, 439, 454, 455), (433, 432, 447, 448), (441, 440, 455, 456), (434, 433, 448, 449), (442, 441, 456, 457), (435, 434, 449, 450), (443, 442, 457, 458), (436, 435, 450, 451), (429, 82, 444), (113, 443, 458), (437, 436, 451, 452), (449, 448, 463, 464), (457, 456, 471, 472), (450, 449, 464, 465), (458, 457, 472, 473), (451, 450, 465, 466), (444, 82, 459), (113, 458, 473), (452, 451, 466, 467), (445, 444, 459, 460), (453, 452, 467, 468), (446, 445, 460, 461), (454, 453, 468, 469), (447, 446, 461, 462), (455, 454, 469, 470), (448, 447, 462, 463), (456, 455, 470, 471), (468, 467, 4, 478), (461, 460, 475, 0), (469, 468, 478, 479), (462, 461, 0, 1), (470, 469, 479, 5), (463, 462, 1, 476), (471, 470, 5, 6), (464, 463, 476, 2), (472, 471, 6, 480), (465, 464, 2, 3), (473, 472, 480, 481), (466, 465, 3, 477), (459, 82, 474), (113, 473, 481), (467, 466, 477, 4), (460, 459, 474, 475)])
_uv = me_sphere.uv_layers.new(name='UVMap')
_uv.uv.foreach_set('vector', [0.75, 0.375, 0.75, 0.4375, 0.7188, 0.4375, 0.7188, 0.375, 0.75, 0.8125, 0.75, 0.875, 0.7188, 0.875, 0.7188, 0.8125, 0.75, 0.3125, 0.75, 0.375, 0.7188, 0.375, 0.7188, 0.3125, 0.75, 0.75, 0.75, 0.8125, 0.7188, 0.8125, 0.7188, 0.75, 0.75, 0.25, 0.75, 0.3125, 0.7188, 0.3125, 0.7188, 0.25, 0.75, 0.6875, 0.75, 0.75, 0.7188, 0.75, 0.7188, 0.6875, 0.75, 0.1875, 0.75, 0.25, 0.7188, 0.25, 0.7188, 0.1875, 0.75, 0.625, 0.75, 0.6875, 0.7188, 0.6875, 0.7188, 0.625, 0.75, 0.125, 0.75, 0.1875, 0.7188, 0.1875, 0.7188, 0.125, 0.75, 0.5625, 0.75, 0.625, 0.7188, 0.625, 0.7188, 0.5625, 0.75, 0.0625, 0.75, 0.125, 0.7188, 0.125, 0.7188, 0.0625, 0.75, 0.5, 0.75, 0.5625, 0.7188, 0.5625, 0.7188, 0.5, 0.75, 0.9375, 0.7344, 1.0, 0.7188, 0.9375, 0.7344, 0.0, 0.75, 0.0625, 0.7188, 0.0625, 0.75, 0.4375, 0.75, 0.5, 0.7188, 0.5, 0.7188, 0.4375, 0.75, 0.875, 0.75, 0.9375, 0.7188, 0.9375, 0.7188, 0.875, 0.7188, 0.9375, 0.7031, 1.0, 0.6875, 0.9375, 0.7031, 0.0, 0.7188, 0.0625, 0.6875, 0.0625, 0.7188, 0.4375, 0.7188, 0.5, 0.6875, 0.5, 0.6875, 0.4375, 0.7188, 0.875, 0.7188, 0.9375, 0.6875, 0.9375, 0.6875, 0.875, 0.7188, 0.375, 0.7188, 0.4375, 0.6875, 0.4375, 0.6875, 0.375, 0.7188, 0.8125, 0.7188, 0.875, 0.6875, 0.875, 0.6875, 0.8125, 0.7188, 0.3125, 0.7188, 0.375, 0.6875, 0.375, 0.6875, 0.3125, 0.7188, 0.75, 0.7188, 0.8125, 0.6875, 0.8125, 0.6875, 0.75, 0.7188, 0.25, 0.7188, 0.3125, 0.6875, 0.3125, 0.6875, 0.25, 0.7188, 0.6875, 0.7188, 0.75, 0.6875, 0.75, 0.6875, 0.6875, 0.7188, 0.1875, 0.7188, 0.25, 0.6875, 0.25, 0.6875, 0.1875, 0.7188, 0.625, 0.7188, 0.6875, 0.6875, 0.6875, 0.6875, 0.625, 0.7188, 0.125, 0.7188, 0.1875, 0.6875, 0.1875, 0.6875, 0.125, 0.7188, 0.5625, 0.7188, 0.625, 0.6875, 0.625, 0.6875, 0.5625, 0.7188, 0.0625, 0.7188, 0.125, 0.6875, 0.125, 0.6875, 0.0625, 0.7188, 0.5, 0.7188, 0.5625, 0.6875, 0.5625, 0.6875, 0.5, 0.6875, 0.6875, 0.6875, 0.75, 0.6562, 0.75, 0.6562, 0.6875, 0.6875, 0.1875, 0.6875, 0.25, 0.6562, 0.25, 0.6562, 0.1875, 0.6875, 0.625, 0.6875, 0.6875, 0.6562, 0.6875, 0.6562, 0.625, 0.6875, 0.125, 0.6875, 0.1875, 0.6562, 0.1875, 0.6562, 0.125, 0.6875, 0.5625, 0.6875, 0.625, 0.6562, 0.625, 0.6562, 0.5625, 0.6875, 0.0625, 0.6875, 0.125, 0.6562, 0.125, 0.6562, 0.0625, 0.6875, 0.5, 0.6875, 0.5625, 0.6562, 0.5625, 0.6562, 0.5, 0.6875, 0.9375, 0.6719, 1.0, 0.6562, 0.9375, 0.6719, 0.0, 0.6875, 0.0625, 0.6562, 0.0625, 0.6875, 0.4375, 0.6875, 0.5, 0.6562, 0.5, 0.6562, 0.4375, 0.6875, 0.875, 0.6875, 0.9375, 0.6562, 0.9375, 0.6562, 0.875, 0.6875, 0.375, 0.6875, 0.4375, 0.6562, 0.4375, 0.6562, 0.375, 0.6875, 0.8125, 0.6875, 0.875, 0.6562, 0.875, 0.6562, 0.8125, 0.6875, 0.3125, 0.6875, 0.375, 0.6562, 0.375, 0.6562, 0.3125, 0.6875, 0.75, 0.6875, 0.8125, 0.6562, 0.8125, 0.6562, 0.75, 0.6875, 0.25, 0.6875, 0.3125, 0.6562, 0.3125, 0.6562, 0.25, 0.6562, 0.4375, 0.6562, 0.5, 0.625, 0.5, 0.625, 0.4375, 0.6562, 0.875, 0.6562, 0.9375, 0.625, 0.9375, 0.625, 0.875, 0.6562, 0.375, 0.6562, 0.4375, 0.625, 0.4375, 0.625, 0.375, 0.6562, 0.8125, 0.6562, 0.875, 0.625, 0.875, 0.625, 0.8125, 0.6562, 0.3125, 0.6562, 0.375, 0.625, 0.375, 0.625, 0.3125, 0.6562, 0.75, 0.6562, 0.8125, 0.625, 0.8125, 0.625, 0.75, 0.6562, 0.25, 0.6562, 0.3125, 0.625, 0.3125, 0.625, 0.25, 0.6562, 0.6875, 0.6562, 0.75, 0.625, 0.75, 0.625, 0.6875, 0.6562, 0.1875, 0.6562, 0.25, 0.625, 0.25, 0.625, 0.1875, 0.6562, 0.625, 0.6562, 0.6875, 0.625, 0.6875, 0.625, 0.625, 0.6562, 0.125, 0.6562, 0.1875, 0.625, 0.1875, 0.625, 0.125, 0.6562, 0.5625, 0.6562, 0.625, 0.625, 0.625, 0.625, 0.5625, 0.6562, 0.0625, 0.6562, 0.125, 0.625, 0.125, 0.625, 0.0625, 0.6562, 0.5, 0.6562, 0.5625, 0.625, 0.5625, 0.625, 0.5, 0.6562, 0.9375, 0.6406, 1.0, 0.625, 0.9375, 0.6406, 0.0, 0.6562, 0.0625, 0.625, 0.0625, 0.625, 0.1875, 0.625, 0.25, 0.5938, 0.25, 0.5938, 0.1875, 0.625, 0.625, 0.625, 0.6875, 0.5938, 0.6875, 0.5938, 0.625, 0.625, 0.125, 0.625, 0.1875, 0.5938, 0.1875, 0.5938, 0.125, 0.625, 0.5625, 0.625, 0.625, 0.5938, 0.625, 0.5938, 0.5625, 0.625, 0.0625, 0.625, 0.125, 0.5938, 0.125, 0.5938, 0.0625, 0.625, 0.5, 0.625, 0.5625, 0.5938, 0.5625, 0.5938, 0.5, 0.625, 0.9375, 0.6094, 1.0, 0.5938, 0.9375, 0.6094, 0.0, 0.625, 0.0625, 0.5938, 0.0625, 0.625, 0.4375, 0.625, 0.5, 0.5938, 0.5, 0.5938, 0.4375, 0.625, 0.875, 0.625, 0.9375, 0.5938, 0.9375, 0.5938, 0.875, 0.625, 0.375, 0.625, 0.4375, 0.5938, 0.4375, 0.5938, 0.375, 0.625, 0.8125, 0.625, 0.875, 0.5938, 0.875, 0.5938, 0.8125, 0.625, 0.3125, 0.625, 0.375, 0.5938, 0.375, 0.5938, 0.3125, 0.625, 0.75, 0.625, 0.8125, 0.5938, 0.8125, 0.5938, 0.75, 0.625, 0.25, 0.625, 0.3125, 0.5938, 0.3125, 0.5938, 0.25, 0.625, 0.6875, 0.625, 0.75, 0.5938, 0.75, 0.5938, 0.6875, 0.5938, 0.375, 0.5938, 0.4375, 0.5625, 0.4375, 0.5625, 0.375, 0.5938, 0.8125, 0.5938, 0.875, 0.5625, 0.875, 0.5625, 0.8125, 0.5938, 0.3125, 0.5938, 0.375, 0.5625, 0.375, 0.5625, 0.3125, 0.5938, 0.75, 0.5938, 0.8125, 0.5625, 0.8125, 0.5625, 0.75, 0.5938, 0.25, 0.5938, 0.3125, 0.5625, 0.3125, 0.5625, 0.25, 0.5938, 0.6875, 0.5938, 0.75, 0.5625, 0.75, 0.5625, 0.6875, 0.5938, 0.1875, 0.5938, 0.25, 0.5625, 0.25, 0.5625, 0.1875, 0.5938, 0.625, 0.5938, 0.6875, 0.5625, 0.6875, 0.5625, 0.625, 0.5938, 0.125, 0.5938, 0.1875, 0.5625, 0.1875, 0.5625, 0.125, 0.5938, 0.5625, 0.5938, 0.625, 0.5625, 0.625, 0.5625, 0.5625, 0.5938, 0.0625, 0.5938, 0.125, 0.5625, 0.125, 0.5625, 0.0625, 0.5938, 0.5, 0.5938, 0.5625, 0.5625, 0.5625, 0.5625, 0.5, 0.5938, 0.9375, 0.5781, 1.0, 0.5625, 0.9375, 0.5781, 0.0, 0.5938, 0.0625, 0.5625, 0.0625, 0.5938, 0.4375, 0.5938, 0.5, 0.5625, 0.5, 0.5625, 0.4375, 0.5938, 0.875, 0.5938, 0.9375, 0.5625, 0.9375, 0.5625, 0.875, 0.5625, 0.125, 0.5625, 0.1875, 0.5312, 0.1875, 0.5312, 0.125, 0.5625, 0.5625, 0.5625, 0.625, 0.5312, 0.625, 0.5312, 0.5625, 0.5625, 0.0625, 0.5625, 0.125, 0.5312, 0.125, 0.5312, 0.0625, 0.5625, 0.5, 0.5625, 0.5625, 0.5312, 0.5625, 0.5312, 0.5, 0.5625, 0.9375, 0.5469, 1.0, 0.5312, 0.9375, 0.5469, 0.0, 0.5625, 0.0625, 0.5312, 0.0625, 0.5625, 0.4375, 0.5625, 0.5, 0.5312, 0.5, 0.5312, 0.4375, 0.5625, 0.875, 0.5625, 0.9375, 0.5312, 0.9375, 0.5312, 0.875, 0.5625, 0.375, 0.5625, 0.4375, 0.5312, 0.4375, 0.5312, 0.375, 0.5625, 0.8125, 0.5625, 0.875, 0.5312, 0.875, 0.5312, 0.8125, 0.5625, 0.3125, 0.5625, 0.375, 0.5312, 0.375, 0.5312, 0.3125, 0.5625, 0.75, 0.5625, 0.8125, 0.5312, 0.8125, 0.5312, 0.75, 0.5625, 0.25, 0.5625, 0.3125, 0.5312, 0.3125, 0.5312, 0.25, 0.5625, 0.6875, 0.5625, 0.75, 0.5312, 0.75, 0.5312, 0.6875, 0.5625, 0.1875, 0.5625, 0.25, 0.5312, 0.25, 0.5312, 0.1875, 0.5625, 0.625, 0.5625, 0.6875, 0.5312, 0.6875, 0.5312, 0.625, 0.5312, 0.8125, 0.5312, 0.875, 0.5, 0.875, 0.5, 0.8125, 0.5312, 0.3125, 0.5312, 0.375, 0.5, 0.375, 0.5, 0.3125, 0.5312, 0.75, 0.5312, 0.8125, 0.5, 0.8125, 0.5, 0.75, 0.5312, 0.25, 0.5312, 0.3125, 0.5, 0.3125, 0.5, 0.25, 0.5312, 0.6875, 0.5312, 0.75, 0.5, 0.75, 0.5, 0.6875, 0.5312, 0.1875, 0.5312, 0.25, 0.5, 0.25, 0.5, 0.1875, 0.5312, 0.625, 0.5312, 0.6875, 0.5, 0.6875, 0.5, 0.625, 0.5312, 0.125, 0.5312, 0.1875, 0.5, 0.1875, 0.5, 0.125, 0.5312, 0.5625, 0.5312, 0.625, 0.5, 0.625, 0.5, 0.5625, 0.5312, 0.0625, 0.5312, 0.125, 0.5, 0.125, 0.5, 0.0625, 0.5312, 0.5, 0.5312, 0.5625, 0.5, 0.5625, 0.5, 0.5, 0.5312, 0.9375, 0.5156, 1.0, 0.5, 0.9375, 0.5156, 0.0, 0.5312, 0.0625, 0.5, 0.0625, 0.5312, 0.4375, 0.5312, 0.5, 0.5, 0.5, 0.5, 0.4375, 0.5312, 0.875, 0.5312, 0.9375, 0.5, 0.9375, 0.5, 0.875, 0.5312, 0.375, 0.5312, 0.4375, 0.5, 0.4375, 0.5, 0.375, 0.5, 0.5625, 0.5, 0.625, 0.4688, 0.625, 0.4688, 0.5625, 0.5, 0.0625, 0.5, 0.125, 0.4688, 0.125, 0.4688, 0.0625, 0.5, 0.5, 0.5, 0.5625, 0.4688, 0.5625, 0.4688, 0.5, 0.5, 0.9375, 0.4844, 1.0, 0.4688, 0.9375, 0.4844, 0.0, 0.5, 0.0625, 0.4688, 0.0625, 0.5, 0.4375, 0.5, 0.5, 0.4688, 0.5, 0.4688, 0.4375, 0.5, 0.875, 0.5, 0.9375, 0.4688, 0.9375, 0.4688, 0.875, 0.5, 0.375, 0.5, 0.4375, 0.4688, 0.4375, 0.4688, 0.375, 0.5, 0.8125, 0.5, 0.875, 0.4688, 0.875, 0.4688, 0.8125, 0.5, 0.3125, 0.5, 0.375, 0.4688, 0.375, 0.4688, 0.3125, 0.5, 0.75, 0.5, 0.8125, 0.4688, 0.8125, 0.4688, 0.75, 0.5, 0.25, 0.5, 0.3125, 0.4688, 0.3125, 0.4688, 0.25, 0.5, 0.6875, 0.5, 0.75, 0.4688, 0.75, 0.4688, 0.6875, 0.5, 0.1875, 0.5, 0.25, 0.4688, 0.25, 0.4688, 0.1875, 0.5, 0.625, 0.5, 0.6875, 0.4688, 0.6875, 0.4688, 0.625, 0.5, 0.125, 0.5, 0.1875, 0.4688, 0.1875, 0.4688, 0.125, 0.4688, 0.3125, 0.4688, 0.375, 0.4375, 0.375, 0.4375, 0.3125, 0.4688, 0.75, 0.4688, 0.8125, 0.4375, 0.8125, 0.4375, 0.75, 0.4688, 0.25, 0.4688, 0.3125, 0.4375, 0.3125, 0.4375, 0.25, 0.4688, 0.6875, 0.4688, 0.75, 0.4375, 0.75, 0.4375, 0.6875, 0.4688, 0.1875, 0.4688, 0.25, 0.4375, 0.25, 0.4375, 0.1875, 0.4688, 0.625, 0.4688, 0.6875, 0.4375, 0.6875, 0.4375, 0.625, 0.4688, 0.125, 0.4688, 0.1875, 0.4375, 0.1875, 0.4375, 0.125, 0.4688, 0.5625, 0.4688, 0.625, 0.4375, 0.625, 0.4375, 0.5625, 0.4688, 0.0625, 0.4688, 0.125, 0.4375, 0.125, 0.4375, 0.0625, 0.4688, 0.5, 0.4688, 0.5625, 0.4375, 0.5625, 0.4375, 0.5, 0.4688, 0.9375, 0.4531, 1.0, 0.4375, 0.9375, 0.4531, 0.0, 0.4688, 0.0625, 0.4375, 0.0625, 0.4688, 0.4375, 0.4688, 0.5, 0.4375, 0.5, 0.4375, 0.4375, 0.4688, 0.875, 0.4688, 0.9375, 0.4375, 0.9375, 0.4375, 0.875, 0.4688, 0.375, 0.4688, 0.4375, 0.4375, 0.4375, 0.4375, 0.375, 0.4688, 0.8125, 0.4688, 0.875, 0.4375, 0.875, 0.4375, 0.8125, 0.4375, 0.0625, 0.4375, 0.125, 0.4062, 0.125, 0.4062, 0.0625, 0.4375, 0.5, 0.4375, 0.5625, 0.4062, 0.5625, 0.4062, 0.5, 0.4375, 0.9375, 0.4219, 1.0, 0.4062, 0.9375, 0.4219, 0.0, 0.4375, 0.0625, 0.4062, 0.0625, 0.4375, 0.4375, 0.4375, 0.5, 0.4062, 0.5, 0.4062, 0.4375, 0.4375, 0.875, 0.4375, 0.9375, 0.4062, 0.9375, 0.4062, 0.875, 0.4375, 0.375, 0.4375, 0.4375, 0.4062, 0.4375, 0.4062, 0.375, 0.4375, 0.8125, 0.4375, 0.875, 0.4062, 0.875, 0.4062, 0.8125, 0.4375, 0.3125, 0.4375, 0.375, 0.4062, 0.375, 0.4062, 0.3125, 0.4375, 0.75, 0.4375, 0.8125, 0.4062, 0.8125, 0.4062, 0.75, 0.4375, 0.25, 0.4375, 0.3125, 0.4062, 0.3125, 0.4062, 0.25, 0.4375, 0.6875, 0.4375, 0.75, 0.4062, 0.75, 0.4062, 0.6875, 0.4375, 0.1875, 0.4375, 0.25, 0.4062, 0.25, 0.4062, 0.1875, 0.4375, 0.625, 0.4375, 0.6875, 0.4062, 0.6875, 0.4062, 0.625, 0.4375, 0.125, 0.4375, 0.1875, 0.4062, 0.1875, 0.4062, 0.125, 0.4375, 0.5625, 0.4375, 0.625, 0.4062, 0.625, 0.4062, 0.5625, 0.4062, 0.75, 0.4062, 0.8125, 0.375, 0.8125, 0.375, 0.75, 0.4062, 0.25, 0.4062, 0.3125, 0.375, 0.3125, 0.375, 0.25, 0.4062, 0.6875, 0.4062, 0.75, 0.375, 0.75, 0.375, 0.6875, 0.4062, 0.1875, 0.4062, 0.25, 0.375, 0.25, 0.375, 0.1875, 0.4062, 0.625, 0.4062, 0.6875, 0.375, 0.6875, 0.375, 0.625, 0.4062, 0.125, 0.4062, 0.1875, 0.375, 0.1875, 0.375, 0.125, 0.4062, 0.5625, 0.4062, 0.625, 0.375, 0.625, 0.375, 0.5625, 0.4062, 0.0625, 0.4062, 0.125, 0.375, 0.125, 0.375, 0.0625, 0.4062, 0.5, 0.4062, 0.5625, 0.375, 0.5625, 0.375, 0.5, 0.4062, 0.9375, 0.3906, 1.0, 0.375, 0.9375, 0.3906, 0.0, 0.4062, 0.0625, 0.375, 0.0625, 0.4062, 0.4375, 0.4062, 0.5, 0.375, 0.5, 0.375, 0.4375, 0.4062, 0.875, 0.4062, 0.9375, 0.375, 0.9375, 0.375, 0.875, 0.4062, 0.375, 0.4062, 0.4375, 0.375, 0.4375, 0.375, 0.375, 0.4062, 0.8125, 0.4062, 0.875, 0.375, 0.875, 0.375, 0.8125, 0.4062, 0.3125, 0.4062, 0.375, 0.375, 0.375, 0.375, 0.3125, 0.375, 0.5, 0.375, 0.5625, 0.3438, 0.5625, 0.3438, 0.5, 0.375, 0.9375, 0.3594, 1.0, 0.3438, 0.9375, 0.3594, 0.0, 0.375, 0.0625, 0.3438, 0.0625, 0.375, 0.4375, 0.375, 0.5, 0.3438, 0.5, 0.3438, 0.4375, 0.375, 0.875, 0.375, 0.9375, 0.3438, 0.9375, 0.3438, 0.875, 0.375, 0.375, 0.375, 0.4375, 0.3438, 0.4375, 0.3438, 0.375, 0.375, 0.8125, 0.375, 0.875, 0.3438, 0.875, 0.3438, 0.8125, 0.375, 0.3125, 0.375, 0.375, 0.3438, 0.375, 0.3438, 0.3125, 0.375, 0.75, 0.375, 0.8125, 0.3438, 0.8125, 0.3438, 0.75, 0.375, 0.25, 0.375, 0.3125, 0.3438, 0.3125, 0.3438, 0.25, 0.375, 0.6875, 0.375, 0.75, 0.3438, 0.75, 0.3438, 0.6875, 0.375, 0.1875, 0.375, 0.25, 0.3438, 0.25, 0.3438, 0.1875, 0.375, 0.625, 0.375, 0.6875, 0.3438, 0.6875, 0.3438, 0.625, 0.375, 0.125, 0.375, 0.1875, 0.3438, 0.1875, 0.3438, 0.125, 0.375, 0.5625, 0.375, 0.625, 0.3438, 0.625, 0.3438, 0.5625, 0.375, 0.0625, 0.375, 0.125, 0.3438, 0.125, 0.3438, 0.0625, 0.3438, 0.25, 0.3438, 0.3125, 0.3125, 0.3125, 0.3125, 0.25, 0.3438, 0.6875, 0.3438, 0.75, 0.3125, 0.75, 0.3125, 0.6875, 0.3438, 0.1875, 0.3438, 0.25, 0.3125, 0.25, 0.3125, 0.1875, 0.3438, 0.625, 0.3438, 0.6875, 0.3125, 0.6875, 0.3125, 0.625, 0.3438, 0.125, 0.3438, 0.1875, 0.3125, 0.1875, 0.3125, 0.125, 0.3438, 0.5625, 0.3438, 0.625, 0.3125, 0.625, 0.3125, 0.5625, 0.3438, 0.0625, 0.3438, 0.125, 0.3125, 0.125, 0.3125, 0.0625, 0.3438, 0.5, 0.3438, 0.5625, 0.3125, 0.5625, 0.3125, 0.5, 0.3438, 0.9375, 0.3281, 1.0, 0.3125, 0.9375, 0.3281, 0.0, 0.3438, 0.0625, 0.3125, 0.0625, 0.3438, 0.4375, 0.3438, 0.5, 0.3125, 0.5, 0.3125, 0.4375, 0.3438, 0.875, 0.3438, 0.9375, 0.3125, 0.9375, 0.3125, 0.875, 0.3438, 0.375, 0.3438, 0.4375, 0.3125, 0.4375, 0.3125, 0.375, 0.3438, 0.8125, 0.3438, 0.875, 0.3125, 0.875, 0.3125, 0.8125, 0.3438, 0.3125, 0.3438, 0.375, 0.3125, 0.375, 0.3125, 0.3125, 0.3438, 0.75, 0.3438, 0.8125, 0.3125, 0.8125, 0.3125, 0.75, 0.2969, 0.0, 0.3125, 0.0625, 0.2812, 0.0625, 0.3125, 0.4375, 0.3125, 0.5, 0.2812, 0.5, 0.2812, 0.4375, 0.3125, 0.875, 0.3125, 0.9375, 0.2812, 0.9375, 0.2812, 0.875, 0.3125, 0.375, 0.3125, 0.4375, 0.2812, 0.4375, 0.2812, 0.375, 0.3125, 0.8125, 0.3125, 0.875, 0.2812, 0.875, 0.2812, 0.8125, 0.3125, 0.3125, 0.3125, 0.375, 0.2812, 0.375, 0.2812, 0.3125, 0.3125, 0.75, 0.3125, 0.8125, 0.2812, 0.8125, 0.2812, 0.75, 0.3125, 0.25, 0.3125, 0.3125, 0.2812, 0.3125, 0.2812, 0.25, 0.3125, 0.6875, 0.3125, 0.75, 0.2812, 0.75, 0.2812, 0.6875, 0.3125, 0.1875, 0.3125, 0.25, 0.2812, 0.25, 0.2812, 0.1875, 0.3125, 0.625, 0.3125, 0.6875, 0.2812, 0.6875, 0.2812, 0.625, 0.3125, 0.125, 0.3125, 0.1875, 0.2812, 0.1875, 0.2812, 0.125, 0.3125, 0.5625, 0.3125, 0.625, 0.2812, 0.625, 0.2812, 0.5625, 0.3125, 0.0625, 0.3125, 0.125, 0.2812, 0.125, 0.2812, 0.0625, 0.3125, 0.5, 0.3125, 0.5625, 0.2812, 0.5625, 0.2812, 0.5, 0.3125, 0.9375, 0.2969, 1.0, 0.2812, 0.9375, 0.2812, 0.1875, 0.2812, 0.25, 0.25, 0.25, 0.25, 0.1875, 0.2812, 0.625, 0.2812, 0.6875, 0.25, 0.6875, 0.25, 0.625, 0.2812, 0.125, 0.2812, 0.1875, 0.25, 0.1875, 0.25, 0.125, 0.2812, 0.5625, 0.2812, 0.625, 0.25, 0.625, 0.25, 0.5625, 0.2812, 0.0625, 0.2812, 0.125, 0.25, 0.125, 0.25, 0.0625, 0.2812, 0.5, 0.2812, 0.5625, 0.25, 0.5625, 0.25, 0.5, 0.2812, 0.9375, 0.2656, 1.0, 0.25, 0.9375, 0.2656, 0.0, 0.2812, 0.0625, 0.25, 0.0625, 0.2812, 0.4375, 0.2812, 0.5, 0.25, 0.5, 0.25, 0.4375, 0.2812, 0.875, 0.2812, 0.9375, 0.25, 0.9375, 0.25, 0.875, 0.2812, 0.375, 0.2812, 0.4375, 0.25, 0.4375, 0.25, 0.375, 0.2812, 0.8125, 0.2812, 0.875, 0.25, 0.875, 0.25, 0.8125, 0.2812, 0.3125, 0.2812, 0.375, 0.25, 0.375, 0.25, 0.3125, 0.2812, 0.75, 0.2812, 0.8125, 0.25, 0.8125, 0.25, 0.75, 0.2812, 0.25, 0.2812, 0.3125, 0.25, 0.3125, 0.25, 0.25, 0.2812, 0.6875, 0.2812, 0.75, 0.25, 0.75, 0.25, 0.6875, 0.25, 0.875, 0.25, 0.9375, 0.2188, 0.9375, 0.2188, 0.875, 0.25, 0.375, 0.25, 0.4375, 0.2188, 0.4375, 0.2188, 0.375, 0.25, 0.8125, 0.25, 0.875, 0.2188, 0.875, 0.2188, 0.8125, 0.25, 0.3125, 0.25, 0.375, 0.2188, 0.375, 0.2188, 0.3125, 0.25, 0.75, 0.25, 0.8125, 0.2188, 0.8125, 0.2187, 0.75, 0.25, 0.25, 0.25, 0.3125, 0.2188, 0.3125, 0.2187, 0.25, 0.25, 0.6875, 0.25, 0.75, 0.2187, 0.75, 0.2188, 0.6875, 0.25, 0.1875, 0.25, 0.25, 0.2187, 0.25, 0.2188, 0.1875, 0.25, 0.625, 0.25, 0.6875, 0.2188, 0.6875, 0.2188, 0.625, 0.25, 0.125, 0.25, 0.1875, 0.2188, 0.1875, 0.2188, 0.125, 0.25, 0.5625, 0.25, 0.625, 0.2188, 0.625, 0.2188, 0.5625, 0.25, 0.0625, 0.25, 0.125, 0.2188, 0.125, 0.2188, 0.0625, 0.25, 0.5, 0.25, 0.5625, 0.2188, 0.5625, 0.2188, 0.5, 0.25, 0.9375, 0.2344, 1.0, 0.2188, 0.9375, 0.2344, 0.0, 0.25, 0.0625, 0.2188, 0.0625, 0.25, 0.4375, 0.25, 0.5, 0.2188, 0.5, 0.2188, 0.4375, 0.2188, 0.625, 0.2188, 0.6875, 0.1875, 0.6875, 0.1875, 0.625, 0.2188, 0.125, 0.2188, 0.1875, 0.1875, 0.1875, 0.1875, 0.125, 0.2188, 0.5625, 0.2188, 0.625, 0.1875, 0.625, 0.1875, 0.5625, 0.2188, 0.0625, 0.2188, 0.125, 0.1875, 0.125, 0.1875, 0.0625, 0.2188, 0.5, 0.2188, 0.5625, 0.1875, 0.5625, 0.1875, 0.5, 0.2188, 0.9375, 0.2031, 1.0, 0.1875, 0.9375, 0.2031, 0.0, 0.2188, 0.0625, 0.1875, 0.0625, 0.2188, 0.4375, 0.2188, 0.5, 0.1875, 0.5, 0.1875, 0.4375, 0.2188, 0.875, 0.2188, 0.9375, 0.1875, 0.9375, 0.1875, 0.875, 0.2188, 0.375, 0.2188, 0.4375, 0.1875, 0.4375, 0.1875, 0.375, 0.2188, 0.8125, 0.2188, 0.875, 0.1875, 0.875, 0.1875, 0.8125, 0.2188, 0.3125, 0.2188, 0.375, 0.1875, 0.375, 0.1875, 0.3125, 0.2187, 0.75, 0.2188, 0.8125, 0.1875, 0.8125, 0.1875, 0.75, 0.2187, 0.25, 0.2188, 0.3125, 0.1875, 0.3125, 0.1875, 0.25, 0.2188, 0.6875, 0.2187, 0.75, 0.1875, 0.75, 0.1875, 0.6875, 0.2188, 0.1875, 0.2187, 0.25, 0.1875, 0.25, 0.1875, 0.1875, 0.1875, 0.375, 0.1875, 0.4375, 0.1562, 0.4375, 0.1562, 0.375, 0.1875, 0.8125, 0.1875, 0.875, 0.1562, 0.875, 0.1562, 0.8125, 0.1875, 0.3125, 0.1875, 0.375, 0.1562, 0.375, 0.1562, 0.3125, 0.1875, 0.75, 0.1875, 0.8125, 0.1562, 0.8125, 0.1562, 0.75, 0.1875, 0.25, 0.1875, 0.3125, 0.1562, 0.3125, 0.1562, 0.25, 0.1875, 0.6875, 0.1875, 0.75, 0.1562, 0.75, 0.1562, 0.6875, 0.1875, 0.1875, 0.1875, 0.25, 0.1562, 0.25, 0.1562, 0.1875, 0.1875, 0.625, 0.1875, 0.6875, 0.1562, 0.6875, 0.1562, 0.625, 0.1875, 0.125, 0.1875, 0.1875, 0.1562, 0.1875, 0.1562, 0.125, 0.1875, 0.5625, 0.1875, 0.625, 0.1562, 0.625, 0.1562, 0.5625, 0.1875, 0.0625, 0.1875, 0.125, 0.1562, 0.125, 0.1562, 0.0625, 0.1875, 0.5, 0.1875, 0.5625, 0.1562, 0.5625, 0.1563, 0.5, 0.1875, 0.9375, 0.1719, 1.0, 0.1562, 0.9375, 0.1719, 0.0, 0.1875, 0.0625, 0.1562, 0.0625, 0.1875, 0.4375, 0.1875, 0.5, 0.1563, 0.5, 0.1562, 0.4375, 0.1875, 0.875, 0.1875, 0.9375, 0.1562, 0.9375, 0.1562, 0.875, 0.1562, 0.125, 0.1562, 0.1875, 0.125, 0.1875, 0.125, 0.125, 0.1562, 0.5625, 0.1562, 0.625, 0.125, 0.625, 0.125, 0.5625, 0.1562, 0.0625, 0.1562, 0.125, 0.125, 0.125, 0.125, 0.0625, 0.1563, 0.5, 0.1562, 0.5625, 0.125, 0.5625, 0.125, 0.5, 0.1562, 0.9375, 0.1406, 1.0, 0.125, 0.9375, 0.1406, 0.0, 0.1562, 0.0625, 0.125, 0.0625, 0.1562, 0.4375, 0.1563, 0.5, 0.125, 0.5, 0.125, 0.4375, 0.1562, 0.875, 0.1562, 0.9375, 0.125, 0.9375, 0.125, 0.875, 0.1562, 0.375, 0.1562, 0.4375, 0.125, 0.4375, 0.125, 0.375, 0.1562, 0.8125, 0.1562, 0.875, 0.125, 0.875, 0.125, 0.8125, 0.1562, 0.3125, 0.1562, 0.375, 0.125, 0.375, 0.125, 0.3125, 0.1562, 0.75, 0.1562, 0.8125, 0.125, 0.8125, 0.125, 0.75, 0.1562, 0.25, 0.1562, 0.3125, 0.125, 0.3125, 0.125, 0.25, 0.1562, 0.6875, 0.1562, 0.75, 0.125, 0.75, 0.125, 0.6875, 0.1562, 0.1875, 0.1562, 0.25, 0.125, 0.25, 0.125, 0.1875, 0.1562, 0.625, 0.1562, 0.6875, 0.125, 0.6875, 0.125, 0.625, 0.125, 0.8125, 0.125, 0.875, 0.09375, 0.875, 0.09375, 0.8125, 0.125, 0.3125, 0.125, 0.375, 0.09375, 0.375, 0.09375, 0.3125, 0.125, 0.75, 0.125, 0.8125, 0.09375, 0.8125, 0.09375, 0.75, 0.125, 0.25, 0.125, 0.3125, 0.09375, 0.3125, 0.09375, 0.25, 0.125, 0.6875, 0.125, 0.75, 0.09375, 0.75, 0.09375, 0.6875, 0.125, 0.1875, 0.125, 0.25, 0.09375, 0.25, 0.09375, 0.1875, 0.125, 0.625, 0.125, 0.6875, 0.09375, 0.6875, 0.09375, 0.625, 0.125, 0.125, 0.125, 0.1875, 0.09375, 0.1875, 0.09375, 0.125, 0.125, 0.5625, 0.125, 0.625, 0.09375, 0.625, 0.09375, 0.5625, 0.125, 0.0625, 0.125, 0.125, 0.09375, 0.125, 0.09375, 0.0625, 0.125, 0.5, 0.125, 0.5625, 0.09375, 0.5625, 0.09375, 0.5, 0.125, 0.9375, 0.1094, 1.0, 0.09375, 0.9375, 0.1094, 0.0, 0.125, 0.0625, 0.09375, 0.0625, 0.125, 0.4375, 0.125, 0.5, 0.09375, 0.5, 0.09375, 0.4375, 0.125, 0.875, 0.125, 0.9375, 0.09375, 0.9375, 0.09375, 0.875, 0.125, 0.375, 0.125, 0.4375, 0.09375, 0.4375, 0.09375, 0.375, 0.09375, 0.5625, 0.09375, 0.625, 0.0625, 0.625, 0.0625, 0.5625, 0.09375, 0.0625, 0.09375, 0.125, 0.0625, 0.125, 0.0625, 0.0625, 0.09375, 0.5, 0.09375, 0.5625, 0.0625, 0.5625, 0.0625, 0.5, 0.09375, 0.9375, 0.07812, 1.0, 0.0625, 0.9375, 0.07812, 0.0, 0.09375, 0.0625, 0.0625, 0.0625, 0.09375, 0.4375, 0.09375, 0.5, 0.0625, 0.5, 0.0625, 0.4375, 0.09375, 0.875, 0.09375, 0.9375, 0.0625, 0.9375, 0.0625, 0.875, 0.09375, 0.375, 0.09375, 0.4375, 0.0625, 0.4375, 0.0625, 0.375, 0.09375, 0.8125, 0.09375, 0.875, 0.0625, 0.875, 0.0625, 0.8125, 0.09375, 0.3125, 0.09375, 0.375, 0.0625, 0.375, 0.0625, 0.3125, 0.09375, 0.75, 0.09375, 0.8125, 0.0625, 0.8125, 0.0625, 0.75, 0.09375, 0.25, 0.09375, 0.3125, 0.0625, 0.3125, 0.0625, 0.25, 0.09375, 0.6875, 0.09375, 0.75, 0.0625, 0.75, 0.0625, 0.6875, 0.09375, 0.1875, 0.09375, 0.25, 0.0625, 0.25, 0.0625, 0.1875, 0.09375, 0.625, 0.09375, 0.6875, 0.0625, 0.6875, 0.0625, 0.625, 0.09375, 0.125, 0.09375, 0.1875, 0.0625, 0.1875, 0.0625, 0.125, 0.0625, 0.3125, 0.0625, 0.375, 0.03125, 0.375, 0.03125, 0.3125, 0.0625, 0.75, 0.0625, 0.8125, 0.03125, 0.8125, 0.03125, 0.75, 0.0625, 0.25, 0.0625, 0.3125, 0.03125, 0.3125, 0.03125, 0.25, 0.0625, 0.6875, 0.0625, 0.75, 0.03125, 0.75, 0.03125, 0.6875, 0.0625, 0.1875, 0.0625, 0.25, 0.03125, 0.25, 0.03125, 0.1875, 0.0625, 0.625, 0.0625, 0.6875, 0.03125, 0.6875, 0.03125, 0.625, 0.0625, 0.125, 0.0625, 0.1875, 0.03125, 0.1875, 0.03125, 0.125, 0.0625, 0.5625, 0.0625, 0.625, 0.03125, 0.625, 0.03125, 0.5625, 0.0625, 0.0625, 0.0625, 0.125, 0.03125, 0.125, 0.03125, 0.0625, 0.0625, 0.5, 0.0625, 0.5625, 0.03125, 0.5625, 0.03125, 0.5, 0.0625, 0.9375, 0.04687, 1.0, 0.03125, 0.9375, 0.04687, 0.0, 0.0625, 0.0625, 0.03125, 0.0625, 0.0625, 0.4375, 0.0625, 0.5, 0.03125, 0.5, 0.03125, 0.4375, 0.0625, 0.875, 0.0625, 0.9375, 0.03125, 0.9375, 0.03125, 0.875, 0.0625, 0.375, 0.0625, 0.4375, 0.03125, 0.4375, 0.03125, 0.375, 0.0625, 0.8125, 0.0625, 0.875, 0.03125, 0.875, 0.03125, 0.8125, 0.03125, 0.0625, 0.03125, 0.125, 0.0, 0.125, 0.0, 0.0625, 0.03125, 0.5, 0.03125, 0.5625, 0.0, 0.5625, 0.0, 0.5, 0.03125, 0.9375, 0.01562, 1.0, 0.0, 0.9375, 0.01562, 0.0, 0.03125, 0.0625, 0.0, 0.0625, 0.03125, 0.4375, 0.03125, 0.5, 0.0, 0.5, 0.0, 0.4375, 0.03125, 0.875, 0.03125, 0.9375, 0.0, 0.9375, 0.0, 0.875, 0.03125, 0.375, 0.03125, 0.4375, 0.0, 0.4375, 0.0, 0.375, 0.03125, 0.8125, 0.03125, 0.875, 0.0, 0.875, 0.0, 0.8125, 0.03125, 0.3125, 0.03125, 0.375, 0.0, 0.375, 0.0, 0.3125, 0.03125, 0.75, 0.03125, 0.8125, 0.0, 0.8125, 0.0, 0.75, 0.03125, 0.25, 0.03125, 0.3125, 0.0, 0.3125, 0.0, 0.25, 0.03125, 0.6875, 0.03125, 0.75, 0.0, 0.75, 0.0, 0.6875, 0.03125, 0.1875, 0.03125, 0.25, 0.0, 0.25, 0.0, 0.1875, 0.03125, 0.625, 0.03125, 0.6875, 0.0, 0.6875, 0.0, 0.625, 0.03125, 0.125, 0.03125, 0.1875, 0.0, 0.1875, 0.0, 0.125, 0.03125, 0.5625, 0.03125, 0.625, 0.0, 0.625, 0.0, 0.5625, 1.0, 0.25, 1.0, 0.3125, 0.9688, 0.3125, 0.9687, 0.25, 1.0, 0.6875, 1.0, 0.75, 0.9687, 0.75, 0.9688, 0.6875, 1.0, 0.1875, 1.0, 0.25, 0.9687, 0.25, 0.9687, 0.1875, 1.0, 0.625, 1.0, 0.6875, 0.9688, 0.6875, 0.9687, 0.625, 1.0, 0.125, 1.0, 0.1875, 0.9687, 0.1875, 0.9687, 0.125, 1.0, 0.5625, 1.0, 0.625, 0.9687, 0.625, 0.9687, 0.5625, 1.0, 0.0625, 1.0, 0.125, 0.9687, 0.125, 0.9687, 0.0625, 1.0, 0.5, 1.0, 0.5625, 0.9687, 0.5625, 0.9688, 0.5, 1.0, 0.9375, 0.9844, 1.0, 0.9687, 0.9375, 0.9844, 0.0, 1.0, 0.0625, 0.9687, 0.0625, 1.0, 0.4375, 1.0, 0.5, 0.9688, 0.5, 0.9687, 0.4375, 1.0, 0.875, 1.0, 0.9375, 0.9687, 0.9375, 0.9687, 0.875, 1.0, 0.375, 1.0, 0.4375, 0.9687, 0.4375, 0.9687, 0.375, 1.0, 0.8125, 1.0, 0.875, 0.9687, 0.875, 0.9687, 0.8125, 1.0, 0.3125, 1.0, 0.375, 0.9687, 0.375, 0.9688, 0.3125, 1.0, 0.75, 1.0, 0.8125, 0.9687, 0.8125, 0.9687, 0.75, 0.9687, 0.9375, 0.9531, 1.0, 0.9375, 0.9375, 0.9531, 0.0, 0.9687, 0.0625, 0.9375, 0.0625, 0.9687, 0.4375, 0.9688, 0.5, 0.9375, 0.5, 0.9375, 0.4375, 0.9687, 0.875, 0.9687, 0.9375, 0.9375, 0.9375, 0.9375, 0.875, 0.9687, 0.375, 0.9687, 0.4375, 0.9375, 0.4375, 0.9375, 0.375, 0.9687, 0.8125, 0.9687, 0.875, 0.9375, 0.875, 0.9375, 0.8125, 0.9688, 0.3125, 0.9687, 0.375, 0.9375, 0.375, 0.9375, 0.3125, 0.9687, 0.75, 0.9687, 0.8125, 0.9375, 0.8125, 0.9375, 0.75, 0.9687, 0.25, 0.9688, 0.3125, 0.9375, 0.3125, 0.9375, 0.25, 0.9688, 0.6875, 0.9687, 0.75, 0.9375, 0.75, 0.9375, 0.6875, 0.9687, 0.1875, 0.9687, 0.25, 0.9375, 0.25, 0.9375, 0.1875, 0.9687, 0.625, 0.9688, 0.6875, 0.9375, 0.6875, 0.9375, 0.625, 0.9687, 0.125, 0.9687, 0.1875, 0.9375, 0.1875, 0.9375, 0.125, 0.9687, 0.5625, 0.9687, 0.625, 0.9375, 0.625, 0.9375, 0.5625, 0.9687, 0.0625, 0.9687, 0.125, 0.9375, 0.125, 0.9375, 0.0625, 0.9688, 0.5, 0.9687, 0.5625, 0.9375, 0.5625, 0.9375, 0.5, 0.9375, 0.6875, 0.9375, 0.75, 0.9062, 0.75, 0.9062, 0.6875, 0.9375, 0.1875, 0.9375, 0.25, 0.9062, 0.25, 0.9062, 0.1875, 0.9375, 0.625, 0.9375, 0.6875, 0.9062, 0.6875, 0.9062, 0.625, 0.9375, 0.125, 0.9375, 0.1875, 0.9062, 0.1875, 0.9062, 0.125, 0.9375, 0.5625, 0.9375, 0.625, 0.9062, 0.625, 0.9062, 0.5625, 0.9375, 0.0625, 0.9375, 0.125, 0.9062, 0.125, 0.9062, 0.0625, 0.9375, 0.5, 0.9375, 0.5625, 0.9062, 0.5625, 0.9062, 0.5, 0.9375, 0.9375, 0.9219, 1.0, 0.9062, 0.9375, 0.9219, 0.0, 0.9375, 0.0625, 0.9062, 0.0625, 0.9375, 0.4375, 0.9375, 0.5, 0.9062, 0.5, 0.9062, 0.4375, 0.9375, 0.875, 0.9375, 0.9375, 0.9062, 0.9375, 0.9062, 0.875, 0.9375, 0.375, 0.9375, 0.4375, 0.9062, 0.4375, 0.9062, 0.375, 0.9375, 0.8125, 0.9375, 0.875, 0.9062, 0.875, 0.9062, 0.8125, 0.9375, 0.3125, 0.9375, 0.375, 0.9062, 0.375, 0.9062, 0.3125, 0.9375, 0.75, 0.9375, 0.8125, 0.9062, 0.8125, 0.9062, 0.75, 0.9375, 0.25, 0.9375, 0.3125, 0.9062, 0.3125, 0.9062, 0.25, 0.9062, 0.4375, 0.9062, 0.5, 0.875, 0.5, 0.875, 0.4375, 0.9062, 0.875, 0.9062, 0.9375, 0.875, 0.9375, 0.875, 0.875, 0.9062, 0.375, 0.9062, 0.4375, 0.875, 0.4375, 0.875, 0.375, 0.9062, 0.8125, 0.9062, 0.875, 0.875, 0.875, 0.875, 0.8125, 0.9062, 0.3125, 0.9062, 0.375, 0.875, 0.375, 0.875, 0.3125, 0.9062, 0.75, 0.9062, 0.8125, 0.875, 0.8125, 0.875, 0.75, 0.9062, 0.25, 0.9062, 0.3125, 0.875, 0.3125, 0.875, 0.25, 0.9062, 0.6875, 0.9062, 0.75, 0.875, 0.75, 0.875, 0.6875, 0.9062, 0.1875, 0.9062, 0.25, 0.875, 0.25, 0.875, 0.1875, 0.9062, 0.625, 0.9062, 0.6875, 0.875, 0.6875, 0.875, 0.625, 0.9062, 0.125, 0.9062, 0.1875, 0.875, 0.1875, 0.875, 0.125, 0.9062, 0.5625, 0.9062, 0.625, 0.875, 0.625, 0.875, 0.5625, 0.9062, 0.0625, 0.9062, 0.125, 0.875, 0.125, 0.875, 0.0625, 0.9062, 0.5, 0.9062, 0.5625, 0.875, 0.5625, 0.875, 0.5, 0.9062, 0.9375, 0.8906, 1.0, 0.875, 0.9375, 0.8906, 0.0, 0.9062, 0.0625, 0.875, 0.0625, 0.875, 0.1875, 0.875, 0.25, 0.8437, 0.25, 0.8437, 0.1875, 0.875, 0.625, 0.875, 0.6875, 0.8438, 0.6875, 0.8438, 0.625, 0.875, 0.125, 0.875, 0.1875, 0.8437, 0.1875, 0.8437, 0.125, 0.875, 0.5625, 0.875, 0.625, 0.8438, 0.625, 0.8437, 0.5625, 0.875, 0.0625, 0.875, 0.125, 0.8437, 0.125, 0.8437, 0.0625, 0.875, 0.5, 0.875, 0.5625, 0.8437, 0.5625, 0.8438, 0.5, 0.875, 0.9375, 0.8594, 1.0, 0.8437, 0.9375, 0.8594, 0.0, 0.875, 0.0625, 0.8437, 0.0625, 0.875, 0.4375, 0.875, 0.5, 0.8438, 0.5, 0.8437, 0.4375, 0.875, 0.875, 0.875, 0.9375, 0.8437, 0.9375, 0.8437, 0.875, 0.875, 0.375, 0.875, 0.4375, 0.8437, 0.4375, 0.8438, 0.375, 0.875, 0.8125, 0.875, 0.875, 0.8437, 0.875, 0.8437, 0.8125, 0.875, 0.3125, 0.875, 0.375, 0.8438, 0.375, 0.8438, 0.3125, 0.875, 0.75, 0.875, 0.8125, 0.8437, 0.8125, 0.8437, 0.75, 0.875, 0.25, 0.875, 0.3125, 0.8438, 0.3125, 0.8437, 0.25, 0.875, 0.6875, 0.875, 0.75, 0.8437, 0.75, 0.8438, 0.6875, 0.8437, 0.875, 0.8437, 0.9375, 0.8125, 0.9375, 0.8125, 0.875, 0.8438, 0.375, 0.8437, 0.4375, 0.8125, 0.4375, 0.8125, 0.375, 0.8437, 0.8125, 0.8437, 0.875, 0.8125, 0.875, 0.8125, 0.8125, 0.8438, 0.3125, 0.8438, 0.375, 0.8125, 0.375, 0.8125, 0.3125, 0.8437, 0.75, 0.8437, 0.8125, 0.8125, 0.8125, 0.8125, 0.75, 0.8437, 0.25, 0.8438, 0.3125, 0.8125, 0.3125, 0.8125, 0.25, 0.8438, 0.6875, 0.8437, 0.75, 0.8125, 0.75, 0.8125, 0.6875, 0.8437, 0.1875, 0.8437, 0.25, 0.8125, 0.25, 0.8125, 0.1875, 0.8438, 0.625, 0.8438, 0.6875, 0.8125, 0.6875, 0.8125, 0.625, 0.8437, 0.125, 0.8437, 0.1875, 0.8125, 0.1875, 0.8125, 0.125, 0.8437, 0.5625, 0.8438, 0.625, 0.8125, 0.625, 0.8125, 0.5625, 0.8437, 0.0625, 0.8437, 0.125, 0.8125, 0.125, 0.8125, 0.0625, 0.8438, 0.5, 0.8437, 0.5625, 0.8125, 0.5625, 0.8125, 0.5, 0.8437, 0.9375, 0.8281, 1.0, 0.8125, 0.9375, 0.8281, 0.0, 0.8437, 0.0625, 0.8125, 0.0625, 0.8437, 0.4375, 0.8438, 0.5, 0.8125, 0.5, 0.8125, 0.4375, 0.8125, 0.625, 0.8125, 0.6875, 0.7812, 0.6875, 0.7812, 0.625, 0.8125, 0.125, 0.8125, 0.1875, 0.7812, 0.1875, 0.7812, 0.125, 0.8125, 0.5625, 0.8125, 0.625, 0.7812, 0.625, 0.7812, 0.5625, 0.8125, 0.0625, 0.8125, 0.125, 0.7812, 0.125, 0.7812, 0.0625, 0.8125, 0.5, 0.8125, 0.5625, 0.7812, 0.5625, 0.7812, 0.5, 0.8125, 0.9375, 0.7969, 1.0, 0.7812, 0.9375, 0.7969, 0.0, 0.8125, 0.0625, 0.7812, 0.0625, 0.8125, 0.4375, 0.8125, 0.5, 0.7812, 0.5, 0.7812, 0.4375, 0.8125, 0.875, 0.8125, 0.9375, 0.7812, 0.9375, 0.7812, 0.875, 0.8125, 0.375, 0.8125, 0.4375, 0.7812, 0.4375, 0.7812, 0.375, 0.8125, 0.8125, 0.8125, 0.875, 0.7812, 0.875, 0.7812, 0.8125, 0.8125, 0.3125, 0.8125, 0.375, 0.7812, 0.375, 0.7812, 0.3125, 0.8125, 0.75, 0.8125, 0.8125, 0.7812, 0.8125, 0.7812, 0.75, 0.8125, 0.25, 0.8125, 0.3125, 0.7812, 0.3125, 0.7812, 0.25, 0.8125, 0.6875, 0.8125, 0.75, 0.7812, 0.75, 0.7812, 0.6875, 0.8125, 0.1875, 0.8125, 0.25, 0.7812, 0.25, 0.7812, 0.1875, 0.7812, 0.375, 0.7812, 0.4375, 0.75, 0.4375, 0.75, 0.375, 0.7812, 0.8125, 0.7812, 0.875, 0.75, 0.875, 0.75, 0.8125, 0.7812, 0.3125, 0.7812, 0.375, 0.75, 0.375, 0.75, 0.3125, 0.7812, 0.75, 0.7812, 0.8125, 0.75, 0.8125, 0.75, 0.75, 0.7812, 0.25, 0.7812, 0.3125, 0.75, 0.3125, 0.75, 0.25, 0.7812, 0.6875, 0.7812, 0.75, 0.75, 0.75, 0.75, 0.6875, 0.7812, 0.1875, 0.7812, 0.25, 0.75, 0.25, 0.75, 0.1875, 0.7812, 0.625, 0.7812, 0.6875, 0.75, 0.6875, 0.75, 0.625, 0.7812, 0.125, 0.7812, 0.1875, 0.75, 0.1875, 0.75, 0.125, 0.7812, 0.5625, 0.7812, 0.625, 0.75, 0.625, 0.75, 0.5625, 0.7812, 0.0625, 0.7812, 0.125, 0.75, 0.125, 0.75, 0.0625, 0.7812, 0.5, 0.7812, 0.5625, 0.75, 0.5625, 0.75, 0.5, 0.7812, 0.9375, 0.7656, 1.0, 0.75, 0.9375, 0.7656, 0.0, 0.7812, 0.0625, 0.75, 0.0625, 0.7812, 0.4375, 0.7812, 0.5, 0.75, 0.5, 0.75, 0.4375, 0.7812, 0.875, 0.7812, 0.9375, 0.75, 0.9375, 0.75, 0.875])
me_sphere.materials.append(mat_material)
me_sphere.update()
me_cone_001 = bpy.data.meshes.new('Cone.001')
me_cone_001.from_pydata([(0.0, 1.0, -1.0), (0.0, 0.25, 1.0), (0.1951, 0.9808, -1.0), (0.04877, 0.2452, 1.0), (0.3827, 0.9239, -1.0), (0.09567, 0.231, 1.0), (0.5556, 0.8315, -1.0), (0.1389, 0.2079, 1.0), (0.7071, 0.7071, -1.0), (0.1768, 0.1768, 1.0), (0.8315, 0.5556, -1.0), (0.2079, 0.1389, 1.0), (0.9239, 0.3827, -1.0), (0.231, 0.09567, 1.0), (0.9808, 0.1951, -1.0), (0.2452, 0.04877, 1.0), (1.0, 9.256e-30, -1.0), (0.25, -9.256e-30, 1.0), (0.9808, -0.1951, -1.0), (0.2452, -0.04877, 1.0), (0.9239, -0.3827, -1.0), (0.231, -0.09567, 1.0), (0.8315, -0.5556, -1.0), (0.2079, -0.1389, 1.0), (0.7071, -0.7071, -1.0), (0.1768, -0.1768, 1.0), (0.5556, -0.8315, -1.0), (0.1389, -0.2079, 1.0), (0.3827, -0.9239, -1.0), (0.09567, -0.231, 1.0), (0.1951, -0.9808, -1.0), (0.04877, -0.2452, 1.0), (0.0, -1.0, -1.0), (0.0, -0.25, 1.0), (-0.1951, -0.9808, -1.0), (-0.04877, -0.2452, 1.0), (-0.3827, -0.9239, -1.0), (-0.09567, -0.231, 1.0), (-0.5556, -0.8315, -1.0), (-0.1389, -0.2079, 1.0), (-0.7071, -0.7071, -1.0), (-0.1768, -0.1768, 1.0), (-0.8315, -0.5556, -1.0), (-0.2079, -0.1389, 1.0), (-0.9239, -0.3827, -1.0), (-0.231, -0.09567, 1.0), (-0.9808, -0.1951, -1.0), (-0.2452, -0.04877, 1.0), (-1.0, 9.256e-30, -1.0), (-0.25, -9.256e-30, 1.0), (-0.9808, 0.1951, -1.0), (-0.2452, 0.04877, 1.0), (-0.9239, 0.3827, -1.0), (-0.231, 0.09567, 1.0), (-0.8315, 0.5556, -1.0), (-0.2079, 0.1389, 1.0), (-0.7071, 0.7071, -1.0), (-0.1768, 0.1768, 1.0), (-0.5556, 0.8315, -1.0), (-0.1389, 0.2079, 1.0), (-0.3827, 0.9239, -1.0), (-0.09567, 0.231, 1.0), (-0.1951, 0.9808, -1.0), (-0.04877, 0.2452, 1.0)], [], [(0, 1, 3, 2), (2, 3, 5, 4), (4, 5, 7, 6), (6, 7, 9, 8), (8, 9, 11, 10), (10, 11, 13, 12), (12, 13, 15, 14), (14, 15, 17, 16), (16, 17, 19, 18), (18, 19, 21, 20), (20, 21, 23, 22), (22, 23, 25, 24), (24, 25, 27, 26), (26, 27, 29, 28), (28, 29, 31, 30), (30, 31, 33, 32), (32, 33, 35, 34), (34, 35, 37, 36), (36, 37, 39, 38), (38, 39, 41, 40), (40, 41, 43, 42), (42, 43, 45, 44), (44, 45, 47, 46), (46, 47, 49, 48), (48, 49, 51, 50), (50, 51, 53, 52), (52, 53, 55, 54), (54, 55, 57, 56), (56, 57, 59, 58), (58, 59, 61, 60), (3, 1, 63, 61, 59, 57, 55, 53, 51, 49, 47, 45, 43, 41, 39, 37, 35, 33, 31, 29, 27, 25, 23, 21, 19, 17, 15, 13, 11, 9, 7, 5), (60, 61, 63, 62), (62, 63, 1, 0), (0, 2, 4, 6, 8, 10, 12, 14, 16, 18, 20, 22, 24, 26, 28, 30, 32, 34, 36, 38, 40, 42, 44, 46, 48, 50, 52, 54, 56, 58, 60, 62)])
_uv = me_cone_001.uv_layers.new(name='UVMap')
_uv.uv.foreach_set('vector', [1.0, 0.5, 1.0, 1.0, 0.9688, 1.0, 0.9688, 0.5, 0.9688, 0.5, 0.9688, 1.0, 0.9375, 1.0, 0.9375, 0.5, 0.9375, 0.5, 0.9375, 1.0, 0.9062, 1.0, 0.9062, 0.5, 0.9062, 0.5, 0.9062, 1.0, 0.875, 1.0, 0.875, 0.5, 0.875, 0.5, 0.875, 1.0, 0.8438, 1.0, 0.8438, 0.5, 0.8438, 0.5, 0.8438, 1.0, 0.8125, 1.0, 0.8125, 0.5, 0.8125, 0.5, 0.8125, 1.0, 0.7812, 1.0, 0.7812, 0.5, 0.7812, 0.5, 0.7812, 1.0, 0.75, 1.0, 0.75, 0.5, 0.75, 0.5, 0.75, 1.0, 0.7188, 1.0, 0.7188, 0.5, 0.7188, 0.5, 0.7188, 1.0, 0.6875, 1.0, 0.6875, 0.5, 0.6875, 0.5, 0.6875, 1.0, 0.6562, 1.0, 0.6562, 0.5, 0.6562, 0.5, 0.6562, 1.0, 0.625, 1.0, 0.625, 0.5, 0.625, 0.5, 0.625, 1.0, 0.5938, 1.0, 0.5938, 0.5, 0.5938, 0.5, 0.5938, 1.0, 0.5625, 1.0, 0.5625, 0.5, 0.5625, 0.5, 0.5625, 1.0, 0.5312, 1.0, 0.5312, 0.5, 0.5312, 0.5, 0.5312, 1.0, 0.5, 1.0, 0.5, 0.5, 0.5, 0.5, 0.5, 1.0, 0.4688, 1.0, 0.4688, 0.5, 0.4688, 0.5, 0.4688, 1.0, 0.4375, 1.0, 0.4375, 0.5, 0.4375, 0.5, 0.4375, 1.0, 0.4062, 1.0, 0.4062, 0.5, 0.4062, 0.5, 0.4062, 1.0, 0.375, 1.0, 0.375, 0.5, 0.375, 0.5, 0.375, 1.0, 0.3438, 1.0, 0.3438, 0.5, 0.3438, 0.5, 0.3438, 1.0, 0.3125, 1.0, 0.3125, 0.5, 0.3125, 0.5, 0.3125, 1.0, 0.2812, 1.0, 0.2812, 0.5, 0.2812, 0.5, 0.2812, 1.0, 0.25, 1.0, 0.25, 0.5, 0.25, 0.5, 0.25, 1.0, 0.2188, 1.0, 0.2188, 0.5, 0.2188, 0.5, 0.2188, 1.0, 0.1875, 1.0, 0.1875, 0.5, 0.1875, 0.5, 0.1875, 1.0, 0.1562, 1.0, 0.1562, 0.5, 0.1562, 0.5, 0.1562, 1.0, 0.125, 1.0, 0.125, 0.5, 0.125, 0.5, 0.125, 1.0, 0.09375, 1.0, 0.09375, 0.5, 0.09375, 0.5, 0.09375, 1.0, 0.0625, 1.0, 0.0625, 0.5, 0.2968, 0.4854, 0.25, 0.49, 0.2032, 0.4854, 0.1582, 0.4717, 0.1167, 0.4496, 0.08029, 0.4197, 0.05045, 0.3833, 0.02827, 0.3418, 0.01461, 0.2968, 0.01, 0.25, 0.01461, 0.2032, 0.02827, 0.1582, 0.05045, 0.1167, 0.08029, 0.08029, 0.1167, 0.05045, 0.1582, 0.02827, 0.2032, 0.01461, 0.25, 0.01, 0.2968, 0.01461, 0.3418, 0.02827, 0.3833, 0.05045, 0.4197, 0.08029, 0.4496, 0.1167, 0.4717, 0.1582, 0.4854, 0.2032, 0.49, 0.25, 0.4854, 0.2968, 0.4717, 0.3418, 0.4496, 0.3833, 0.4197, 0.4197, 0.3833, 0.4496, 0.3418, 0.4717, 0.0625, 0.5, 0.0625, 1.0, 0.03125, 1.0, 0.03125, 0.5, 0.03125, 0.5, 0.03125, 1.0, 0.0, 1.0, 0.0, 0.5, 0.75, 0.49, 0.7968, 0.4854, 0.8418, 0.4717, 0.8833, 0.4496, 0.9197, 0.4197, 0.9496, 0.3833, 0.9717, 0.3418, 0.9854, 0.2968, 0.99, 0.25, 0.9854, 0.2032, 0.9717, 0.1582, 0.9496, 0.1167, 0.9197, 0.08029, 0.8833, 0.05045, 0.8418, 0.02827, 0.7968, 0.01461, 0.75, 0.01, 0.7032, 0.01461, 0.6582, 0.02827, 0.6167, 0.05045, 0.5803, 0.08029, 0.5504, 0.1167, 0.5283, 0.1582, 0.5146, 0.2032, 0.51, 0.25, 0.5146, 0.2968, 0.5283, 0.3418, 0.5504, 0.3833, 0.5803, 0.4197, 0.6167, 0.4496, 0.6582, 0.4717, 0.7032, 0.4854])
me_cone_001.update()
me_cone_002 = bpy.data.meshes.new('Cone.002')
me_cone_002.from_pydata([(0.0, 0.25, -0.5), (0.0, 1.0, 0.5), (0.04877, 0.2452, -0.5), (0.1951, 0.9808, 0.5), (0.09567, 0.231, -0.5), (0.3827, 0.9239, 0.5), (0.1389, 0.2079, -0.5), (0.5556, 0.8315, 0.5), (0.1768, 0.1768, -0.5), (0.7071, 0.7071, 0.5), (0.2079, 0.1389, -0.5), (0.8315, 0.5556, 0.5), (0.231, 0.09567, -0.5), (0.9239, 0.3827, 0.5), (0.2452, 0.04877, -0.5), (0.9808, 0.1951, 0.5), (0.25, 8.352e-23, -0.5), (1.0, -8.352e-23, 0.5), (0.2452, -0.04877, -0.5), (0.9808, -0.1951, 0.5), (0.231, -0.09567, -0.5), (0.9239, -0.3827, 0.5), (0.2079, -0.1389, -0.5), (0.8315, -0.5556, 0.5), (0.1768, -0.1768, -0.5), (0.7071, -0.7071, 0.5), (0.1389, -0.2079, -0.5), (0.5556, -0.8315, 0.5), (0.09567, -0.231, -0.5), (0.3827, -0.9239, 0.5), (0.04877, -0.2452, -0.5), (0.1951, -0.9808, 0.5), (0.0, -0.25, -0.5), (0.0, -1.0, 0.5), (-0.04877, -0.2452, -0.5), (-0.1951, -0.9808, 0.5), (-0.09567, -0.231, -0.5), (-0.3827, -0.9239, 0.5), (-0.1389, -0.2079, -0.5), (-0.5556, -0.8315, 0.5), (-0.1768, -0.1768, -0.5), (-0.7071, -0.7071, 0.5), (-0.2079, -0.1389, -0.5), (-0.8315, -0.5556, 0.5), (-0.231, -0.09567, -0.5), (-0.9239, -0.3827, 0.5), (-0.2452, -0.04877, -0.5), (-0.9808, -0.1951, 0.5), (-0.25, 8.352e-23, -0.5), (-1.0, -8.352e-23, 0.5), (-0.2452, 0.04877, -0.5), (-0.9808, 0.1951, 0.5), (-0.231, 0.09567, -0.5), (-0.9239, 0.3827, 0.5), (-0.2079, 0.1389, -0.5), (-0.8315, 0.5556, 0.5), (-0.1768, 0.1768, -0.5), (-0.7071, 0.7071, 0.5), (-0.1389, 0.2079, -0.5), (-0.5556, 0.8315, 0.5), (-0.09567, 0.231, -0.5), (-0.3827, 0.9239, 0.5), (-0.04877, 0.2452, -0.5), (-0.1951, 0.9808, 0.5)], [], [(0, 1, 3, 2), (2, 3, 5, 4), (4, 5, 7, 6), (6, 7, 9, 8), (8, 9, 11, 10), (10, 11, 13, 12), (12, 13, 15, 14), (14, 15, 17, 16), (16, 17, 19, 18), (18, 19, 21, 20), (20, 21, 23, 22), (22, 23, 25, 24), (24, 25, 27, 26), (26, 27, 29, 28), (28, 29, 31, 30), (30, 31, 33, 32), (32, 33, 35, 34), (34, 35, 37, 36), (36, 37, 39, 38), (38, 39, 41, 40), (40, 41, 43, 42), (42, 43, 45, 44), (44, 45, 47, 46), (46, 47, 49, 48), (48, 49, 51, 50), (50, 51, 53, 52), (52, 53, 55, 54), (54, 55, 57, 56), (56, 57, 59, 58), (58, 59, 61, 60), (3, 1, 63, 61, 59, 57, 55, 53, 51, 49, 47, 45, 43, 41, 39, 37, 35, 33, 31, 29, 27, 25, 23, 21, 19, 17, 15, 13, 11, 9, 7, 5), (60, 61, 63, 62), (62, 63, 1, 0), (0, 2, 4, 6, 8, 10, 12, 14, 16, 18, 20, 22, 24, 26, 28, 30, 32, 34, 36, 38, 40, 42, 44, 46, 48, 50, 52, 54, 56, 58, 60, 62)])
_uv = me_cone_002.uv_layers.new(name='UVMap')
_uv.uv.foreach_set('vector', [1.0, 0.5, 1.0, 1.0, 0.9688, 1.0, 0.9688, 0.5, 0.9688, 0.5, 0.9688, 1.0, 0.9375, 1.0, 0.9375, 0.5, 0.9375, 0.5, 0.9375, 1.0, 0.9062, 1.0, 0.9062, 0.5, 0.9062, 0.5, 0.9062, 1.0, 0.875, 1.0, 0.875, 0.5, 0.875, 0.5, 0.875, 1.0, 0.8438, 1.0, 0.8438, 0.5, 0.8438, 0.5, 0.8438, 1.0, 0.8125, 1.0, 0.8125, 0.5, 0.8125, 0.5, 0.8125, 1.0, 0.7812, 1.0, 0.7812, 0.5, 0.7812, 0.5, 0.7812, 1.0, 0.75, 1.0, 0.75, 0.5, 0.75, 0.5, 0.75, 1.0, 0.7188, 1.0, 0.7188, 0.5, 0.7188, 0.5, 0.7188, 1.0, 0.6875, 1.0, 0.6875, 0.5, 0.6875, 0.5, 0.6875, 1.0, 0.6562, 1.0, 0.6562, 0.5, 0.6562, 0.5, 0.6562, 1.0, 0.625, 1.0, 0.625, 0.5, 0.625, 0.5, 0.625, 1.0, 0.5938, 1.0, 0.5938, 0.5, 0.5938, 0.5, 0.5938, 1.0, 0.5625, 1.0, 0.5625, 0.5, 0.5625, 0.5, 0.5625, 1.0, 0.5312, 1.0, 0.5312, 0.5, 0.5312, 0.5, 0.5312, 1.0, 0.5, 1.0, 0.5, 0.5, 0.5, 0.5, 0.5, 1.0, 0.4688, 1.0, 0.4688, 0.5, 0.4688, 0.5, 0.4688, 1.0, 0.4375, 1.0, 0.4375, 0.5, 0.4375, 0.5, 0.4375, 1.0, 0.4062, 1.0, 0.4062, 0.5, 0.4062, 0.5, 0.4062, 1.0, 0.375, 1.0, 0.375, 0.5, 0.375, 0.5, 0.375, 1.0, 0.3438, 1.0, 0.3438, 0.5, 0.3438, 0.5, 0.3438, 1.0, 0.3125, 1.0, 0.3125, 0.5, 0.3125, 0.5, 0.3125, 1.0, 0.2812, 1.0, 0.2812, 0.5, 0.2812, 0.5, 0.2812, 1.0, 0.25, 1.0, 0.25, 0.5, 0.25, 0.5, 0.25, 1.0, 0.2188, 1.0, 0.2188, 0.5, 0.2188, 0.5, 0.2188, 1.0, 0.1875, 1.0, 0.1875, 0.5, 0.1875, 0.5, 0.1875, 1.0, 0.1562, 1.0, 0.1562, 0.5, 0.1562, 0.5, 0.1562, 1.0, 0.125, 1.0, 0.125, 0.5, 0.125, 0.5, 0.125, 1.0, 0.09375, 1.0, 0.09375, 0.5, 0.09375, 0.5, 0.09375, 1.0, 0.0625, 1.0, 0.0625, 0.5, 0.2968, 0.4854, 0.25, 0.49, 0.2032, 0.4854, 0.1582, 0.4717, 0.1167, 0.4496, 0.08029, 0.4197, 0.05045, 0.3833, 0.02827, 0.3418, 0.01461, 0.2968, 0.01, 0.25, 0.01461, 0.2032, 0.02827, 0.1582, 0.05045, 0.1167, 0.08029, 0.08029, 0.1167, 0.05045, 0.1582, 0.02827, 0.2032, 0.01461, 0.25, 0.01, 0.2968, 0.01461, 0.3418, 0.02827, 0.3833, 0.05045, 0.4197, 0.08029, 0.4496, 0.1167, 0.4717, 0.1582, 0.4854, 0.2032, 0.49, 0.25, 0.4854, 0.2968, 0.4717, 0.3418, 0.4496, 0.3833, 0.4197, 0.4197, 0.3833, 0.4496, 0.3418, 0.4717, 0.0625, 0.5, 0.0625, 1.0, 0.03125, 1.0, 0.03125, 0.5, 0.03125, 0.5, 0.03125, 1.0, 0.0, 1.0, 0.0, 0.5, 0.75, 0.49, 0.7968, 0.4854, 0.8418, 0.4717, 0.8833, 0.4496, 0.9197, 0.4197, 0.9496, 0.3833, 0.9717, 0.3418, 0.9854, 0.2968, 0.99, 0.25, 0.9854, 0.2032, 0.9717, 0.1582, 0.9496, 0.1167, 0.9197, 0.08029, 0.8833, 0.05045, 0.8418, 0.02827, 0.7968, 0.01461, 0.75, 0.01, 0.7032, 0.01461, 0.6582, 0.02827, 0.6167, 0.05045, 0.5803, 0.08029, 0.5504, 0.1167, 0.5283, 0.1582, 0.5146, 0.2032, 0.51, 0.25, 0.5146, 0.2968, 0.5283, 0.3418, 0.5504, 0.3833, 0.5803, 0.4197, 0.6167, 0.4496, 0.6582, 0.4717, 0.7032, 0.4854])
me_cone_002.update()
me_cone_003 = bpy.data.meshes.new('Cone.003')
me_cone_003.from_pydata([(0.0, 1.0, -4.0), (0.0, 1.0, 4.0), (0.3827, 0.9239, -4.0), (0.3827, 0.9239, 4.0), (0.7071, 0.7071, -4.0), (0.7071, 0.7071, 4.0), (0.9239, 0.3827, -4.0), (0.9239, 0.3827, 4.0), (1.0, 0.0, -4.0), (1.0, 0.0, 4.0), (0.9239, -0.3827, -4.0), (0.9239, -0.3827, 4.0), (0.7071, -0.7071, -4.0), (0.7071, -0.7071, 4.0), (0.3827, -0.9239, -4.0), (0.3827, -0.9239, 4.0), (0.0, -1.0, -4.0), (0.0, -1.0, 4.0), (-0.3827, -0.9239, -4.0), (-0.3827, -0.9239, 4.0), (-0.7071, -0.7071, -4.0), (-0.7071, -0.7071, 4.0), (-0.9239, -0.3827, -4.0), (-0.9239, -0.3827, 4.0), (-1.0, 0.0, -4.0), (-1.0, 0.0, 4.0), (-0.9239, 0.3827, -4.0), (-0.9239, 0.3827, 4.0), (-0.7071, 0.7071, -4.0), (-0.7071, 0.7071, 4.0), (-0.3827, 0.9239, -4.0), (-0.3827, 0.9239, 4.0)], [], [(0, 1, 3, 2), (2, 3, 5, 4), (4, 5, 7, 6), (6, 7, 9, 8), (8, 9, 11, 10), (10, 11, 13, 12), (12, 13, 15, 14), (14, 15, 17, 16), (16, 17, 19, 18), (18, 19, 21, 20), (20, 21, 23, 22), (22, 23, 25, 24), (24, 25, 27, 26), (26, 27, 29, 28), (3, 1, 31, 29, 27, 25, 23, 21, 19, 17, 15, 13, 11, 9, 7, 5), (28, 29, 31, 30), (30, 31, 1, 0), (0, 2, 4, 6, 8, 10, 12, 14, 16, 18, 20, 22, 24, 26, 28, 30)])
_uv = me_cone_003.uv_layers.new(name='UVMap')
_uv.uv.foreach_set('vector', [1.0, 0.5, 1.0, 1.0, 0.9375, 1.0, 0.9375, 0.5, 0.9375, 0.5, 0.9375, 1.0, 0.875, 1.0, 0.875, 0.5, 0.875, 0.5, 0.875, 1.0, 0.8125, 1.0, 0.8125, 0.5, 0.8125, 0.5, 0.8125, 1.0, 0.75, 1.0, 0.75, 0.5, 0.75, 0.5, 0.75, 1.0, 0.6875, 1.0, 0.6875, 0.5, 0.6875, 0.5, 0.6875, 1.0, 0.625, 1.0, 0.625, 0.5, 0.625, 0.5, 0.625, 1.0, 0.5625, 1.0, 0.5625, 0.5, 0.5625, 0.5, 0.5625, 1.0, 0.5, 1.0, 0.5, 0.5, 0.5, 0.5, 0.5, 1.0, 0.4375, 1.0, 0.4375, 0.5, 0.4375, 0.5, 0.4375, 1.0, 0.375, 1.0, 0.375, 0.5, 0.375, 0.5, 0.375, 1.0, 0.3125, 1.0, 0.3125, 0.5, 0.3125, 0.5, 0.3125, 1.0, 0.25, 1.0, 0.25, 0.5, 0.25, 0.5, 0.25, 1.0, 0.1875, 1.0, 0.1875, 0.5, 0.1875, 0.5, 0.1875, 1.0, 0.125, 1.0, 0.125, 0.5, 0.3418, 0.4717, 0.25, 0.49, 0.1582, 0.4717, 0.08029, 0.4197, 0.02827, 0.3418, 0.01, 0.25, 0.02827, 0.1582, 0.08029, 0.08029, 0.1582, 0.02827, 0.25, 0.01, 0.3418, 0.02827, 0.4197, 0.08029, 0.4717, 0.1582, 0.49, 0.25, 0.4717, 0.3418, 0.4197, 0.4197, 0.125, 0.5, 0.125, 1.0, 0.0625, 1.0, 0.0625, 0.5, 0.0625, 0.5, 0.0625, 1.0, 0.0, 1.0, 0.0, 0.5, 0.75, 0.49, 0.8418, 0.4717, 0.9197, 0.4197, 0.9717, 0.3418, 0.99, 0.25, 0.9717, 0.1582, 0.9197, 0.08029, 0.8418, 0.02827, 0.75, 0.01, 0.6582, 0.02827, 0.5803, 0.08029, 0.5283, 0.1582, 0.51, 0.25, 0.5283, 0.3418, 0.5803, 0.4197, 0.6582, 0.4717])
me_cone_003.update()
me_cone_004 = bpy.data.meshes.new('Cone.004')
me_cone_004.from_pydata([(0.0, 1.0, -4.0), (0.0, 1.0, 4.0), (0.3827, 0.9239, -4.0), (0.3827, 0.9239, 4.0), (0.7071, 0.7071, -4.0), (0.7071, 0.7071, 4.0), (0.9239, 0.3827, -4.0), (0.9239, 0.3827, 4.0), (1.0, 0.0, -4.0), (1.0, 0.0, 4.0), (0.9239, -0.3827, -4.0), (0.9239, -0.3827, 4.0), (0.7071, -0.7071, -4.0), (0.7071, -0.7071, 4.0), (0.3827, -0.9239, -4.0), (0.3827, -0.9239, 4.0), (0.0, -1.0, -4.0), (0.0, -1.0, 4.0), (-0.3827, -0.9239, -4.0), (-0.3827, -0.9239, 4.0), (-0.7071, -0.7071, -4.0), (-0.7071, -0.7071, 4.0), (-0.9239, -0.3827, -4.0), (-0.9239, -0.3827, 4.0), (-1.0, 0.0, -4.0), (-1.0, 0.0, 4.0), (-0.9239, 0.3827, -4.0), (-0.9239, 0.3827, 4.0), (-0.7071, 0.7071, -4.0), (-0.7071, 0.7071, 4.0), (-0.3827, 0.9239, -4.0), (-0.3827, 0.9239, 4.0)], [], [(0, 1, 3, 2), (2, 3, 5, 4), (4, 5, 7, 6), (6, 7, 9, 8), (8, 9, 11, 10), (10, 11, 13, 12), (12, 13, 15, 14), (14, 15, 17, 16), (16, 17, 19, 18), (18, 19, 21, 20), (20, 21, 23, 22), (22, 23, 25, 24), (24, 25, 27, 26), (26, 27, 29, 28), (3, 1, 31, 29, 27, 25, 23, 21, 19, 17, 15, 13, 11, 9, 7, 5), (28, 29, 31, 30), (30, 31, 1, 0), (0, 2, 4, 6, 8, 10, 12, 14, 16, 18, 20, 22, 24, 26, 28, 30)])
_uv = me_cone_004.uv_layers.new(name='UVMap')
_uv.uv.foreach_set('vector', [1.0, 0.5, 1.0, 1.0, 0.9375, 1.0, 0.9375, 0.5, 0.9375, 0.5, 0.9375, 1.0, 0.875, 1.0, 0.875, 0.5, 0.875, 0.5, 0.875, 1.0, 0.8125, 1.0, 0.8125, 0.5, 0.8125, 0.5, 0.8125, 1.0, 0.75, 1.0, 0.75, 0.5, 0.75, 0.5, 0.75, 1.0, 0.6875, 1.0, 0.6875, 0.5, 0.6875, 0.5, 0.6875, 1.0, 0.625, 1.0, 0.625, 0.5, 0.625, 0.5, 0.625, 1.0, 0.5625, 1.0, 0.5625, 0.5, 0.5625, 0.5, 0.5625, 1.0, 0.5, 1.0, 0.5, 0.5, 0.5, 0.5, 0.5, 1.0, 0.4375, 1.0, 0.4375, 0.5, 0.4375, 0.5, 0.4375, 1.0, 0.375, 1.0, 0.375, 0.5, 0.375, 0.5, 0.375, 1.0, 0.3125, 1.0, 0.3125, 0.5, 0.3125, 0.5, 0.3125, 1.0, 0.25, 1.0, 0.25, 0.5, 0.25, 0.5, 0.25, 1.0, 0.1875, 1.0, 0.1875, 0.5, 0.1875, 0.5, 0.1875, 1.0, 0.125, 1.0, 0.125, 0.5, 0.3418, 0.4717, 0.25, 0.49, 0.1582, 0.4717, 0.08029, 0.4197, 0.02827, 0.3418, 0.01, 0.25, 0.02827, 0.1582, 0.08029, 0.08029, 0.1582, 0.02827, 0.25, 0.01, 0.3418, 0.02827, 0.4197, 0.08029, 0.4717, 0.1582, 0.49, 0.25, 0.4717, 0.3418, 0.4197, 0.4197, 0.125, 0.5, 0.125, 1.0, 0.0625, 1.0, 0.0625, 0.5, 0.0625, 0.5, 0.0625, 1.0, 0.0, 1.0, 0.0, 0.5, 0.75, 0.49, 0.8418, 0.4717, 0.9197, 0.4197, 0.9717, 0.3418, 0.99, 0.25, 0.9717, 0.1582, 0.9197, 0.08029, 0.8418, 0.02827, 0.75, 0.01, 0.6582, 0.02827, 0.5803, 0.08029, 0.5283, 0.1582, 0.51, 0.25, 0.5283, 0.3418, 0.5803, 0.4197, 0.6582, 0.4717])
me_cone_004.update()

# ---- objects
ob_body = bpy.data.objects.new('Body', me_cone)
ob_empty = bpy.data.objects.new('Empty', None)
ob_empty_001 = bpy.data.objects.new('Empty.001', None)
ob_head = bpy.data.objects.new('Head', me_sphere)
ob_ear = bpy.data.objects.new('Ear', me_cone_001)
ob_ear_001 = bpy.data.objects.new('Ear.001', me_cone_002)
ob_arm_001 = bpy.data.objects.new('Arm.001', me_cone_003)
ob_arm = bpy.data.objects.new('Arm', me_cone_004)

# ---- transforms, parenting, visibility, modifiers, constraints
ob_body.location = (0.0, 0.0, 0.0)
ob_body.rotation_euler = (0.0, -0.0, -1.571)
ob_body.scale = (0.05, 0.05, 0.05)
_m = ob_body.modifiers.new('UVProject1', 'UV_PROJECT')
_m.uv_layer = 'UVMap'
_m = ob_body.modifiers.new('UVProject2', 'UV_PROJECT')
_m.uv_layer = 'Frac_UVMap'
ob_empty.location = (0.0, 0.0, 0.0)
ob_empty.rotation_euler = (1.571, -4.215e-08, -4.215e-08)
ob_empty.scale = (0.05, 0.05, 0.05)
ob_empty.delta_rotation_euler = (0.0, 1.571, 0.0)
ob_empty.delta_scale = (6.0, 6.0, 1.0)
ob_empty_001.location = (-10.0, -0.5, 0.0)
ob_empty_001.rotation_euler = (1.571, -4.215e-08, -4.215e-08)
ob_empty_001.scale = (0.05, 0.05, 0.05)
ob_empty_001.delta_location = (10.0, 0.0, 0.0)
ob_empty_001.delta_rotation_euler = (0.0, 1.571, 0.0)
ob_empty_001.delta_scale = (7.0, 7.0, 1.0)
ob_head.location = (0.0, 0.0, 0.35)
ob_head.rotation_euler = (0.0, -0.0, -1.571)
ob_head.scale = (0.05, 0.05, 0.05)
_m = ob_head.modifiers.new('Subsurf', 'SUBSURF')
_m.levels = 2
ob_ear.location = (-0.165, 0.0, 0.35)
ob_ear.rotation_euler = (-0.0, 1.571, 0.0)
ob_ear.scale = (0.05, 0.05, 0.05)
ob_ear_001.location = (0.14, 0.0, 0.35)
ob_ear_001.rotation_euler = (3.142, 1.571, 0.0)
ob_ear_001.scale = (0.05, 0.05, 0.05)
ob_arm_001.location = (-0.25, 0.0, 0.0)
ob_arm_001.rotation_euler = (1.571, -0.0, -1.571)
ob_arm_001.scale = (0.05, 0.05, 0.05)
_m = ob_arm_001.modifiers.new('Subsurf', 'SUBSURF')
_m.subdivision_type = 'SIMPLE'
_m.levels = 4
_m.render_levels = 3
_m = ob_arm_001.modifiers.new('Simple Deform', 'SIMPLE_DEFORM')
_m.deform_method = 'BEND'
_m.factor = 1.571
_m.angle = 1.571
_m.limits = (0.5, 1.0)
ob_arm.location = (0.25, -1.49e-08, 0.0)
ob_arm.rotation_euler = (-1.571, -0.0, -1.571)
ob_arm.scale = (0.05, 0.05, 0.05)
_m = ob_arm.modifiers.new('Subsurf', 'SUBSURF')
_m.subdivision_type = 'SIMPLE'
_m.levels = 4
_m.render_levels = 3
_m = ob_arm.modifiers.new('Simple Deform', 'SIMPLE_DEFORM')
_m.deform_method = 'BEND'
_m.factor = 1.571
_m.angle = 1.571
_m.limits = (0.5, 1.0)

# ---- collection membership
col_collection.objects.link(ob_body)
col_collection.objects.link(ob_empty)
col_collection.objects.link(ob_empty_001)
col_collection.objects.link(ob_head)
col_collection.objects.link(ob_ear)
col_collection.objects.link(ob_ear_001)
col_collection.objects.link(ob_arm_001)
col_collection.objects.link(ob_arm)

# ---- scene / render settings (as saved in the file)
scene.frame_start = 1; scene.frame_end = 250; scene.frame_set(102)
scene.render.engine = 'CYCLES'
scene.render.resolution_x = 720
scene.render.resolution_y = 720
scene.render.resolution_percentage = 50
scene.render.fps = 30
scene.render.film_transparent = True
scene.cycles.samples = 16
scene.cycles.sampling_pattern = 'TABULATED_SOBOL'
scene.cycles.use_light_tree = False
scene.cycles.bake_type = 'DIFFUSE'
scene.view_settings.view_transform = 'Standard'
scene.view_settings.exposure = 1.0
bpy.context.view_layer.update()

# ---- added for rendering (the .blend has no active camera and no usable light): camera, sun
cam_auto = bpy.data.cameras.new('AutoCamera')
cam_auto.lens = 50.0
cam_auto.sensor_width = 36.0
cam_auto.clip_end = 1000.0
ob_auto_camera = bpy.data.objects.new('AutoCamera', cam_auto)
scene.collection.objects.link(ob_auto_camera)
ob_auto_camera.location = (1.16315, -1.39577, 1.05552)
ob_auto_camera.rotation_euler = (1.09748, -7.21219e-08, 0.694738)
scene.camera = ob_auto_camera
light_auto_sun = bpy.data.lights.new('AutoSun', 'SUN')
light_auto_sun.energy = 3.0
light_auto_sun.angle = 0.0523599
ob_auto_sun = bpy.data.objects.new('AutoSun', light_auto_sun)
scene.collection.objects.link(ob_auto_sun)
ob_auto_sun.rotation_euler = (0.872665, 0.174533, 0.523599)
bpy.context.view_layer.update()
